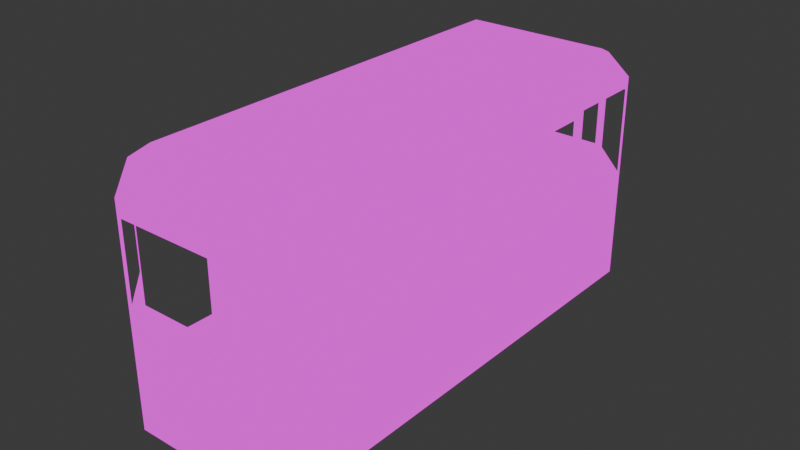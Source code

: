 # Source: tram_car.blend  (saved by Blender 4.2.66; exported with 4.5.12 LTS)
import bpy
from mathutils import Matrix  # noqa: F401  (used for matrix-valued properties, if any)

bpy.ops.wm.read_factory_settings(use_empty=True)
scene = bpy.context.scene
scene.name = 'Scene'

# ---- collections
col_collection = bpy.data.collections.new('Collection'); scene.collection.children.link(col_collection)

# ---- images (referenced by path relative to the original .blend; pixels are not part of the script)
import os
ASSET_DIR = os.environ.get("B2B_ASSET_DIR", "")  # directory of the original .blend (textures are referenced by path, not embedded)
HERE = os.path.dirname(os.path.abspath(__file__))  # packed textures are extracted next to this script under _unpacked/

def load_image(name, relpath, width, height, colorspace="sRGB"):
    """Load a texture the original file referenced (path relative to the .blend, or extracted next to this script)."""
    p = next((c for c in (os.path.join(HERE, relpath), os.path.join(ASSET_DIR, relpath)) if relpath and os.path.exists(c)), "")
    if p:
        img = bpy.data.images.load(p, check_existing=True)
        img.name = name
    else:  # same state as the original file: an image datablock whose file is absent (Cycles renders it pink)
        img = bpy.data.images.new(name, width, height)
        img.source = "FILE"
        img.filepath = "//" + (relpath or name)
    img.colorspace_settings.name = colorspace
    return img
img_trains_png = load_image('trains.png', 'trains.png', 1024, 1024, 'sRGB')

# ---- materials (node trees are filled in below, after node groups)
mat_tram = bpy.data.materials.new('tram')

# ---- material node trees
mat_tram.use_nodes = True; mat_tram.node_tree.nodes.clear()
_N = mat_tram.node_tree.nodes; _L = mat_tram.node_tree.links
n0 = _N.new('ShaderNodeOutputMaterial'); n0.name = 'Material Output'; n0.location = (300, 300)
n1 = _N.new('ShaderNodeEmission'); n1.name = 'Emission'; n1.location = (10, 300)
n2 = _N.new('ShaderNodeTexImage'); n2.name = 'Image Texture'; n2.location = (-280, 280)
n2.image = img_trains_png
n2.interpolation = 'Closest'
_L.new(n1.outputs[0], n0.inputs[0])
_L.new(n2.outputs[0], n1.inputs[0])
n0.is_active_output = True

# ---- world
world_world = bpy.data.worlds.new('World'); scene.world = world_world
world_world.use_nodes = True; world_world.node_tree.nodes.clear()
_N = world_world.node_tree.nodes; _L = world_world.node_tree.links
n0 = _N.new('ShaderNodeOutputWorld'); n0.name = 'World Output'; n0.location = (300, 300)
n1 = _N.new('ShaderNodeBackground'); n1.name = 'Background'; n1.location = (10, 300)
n1.inputs[0].default_value = (0.05088, 0.05088, 0.05088, 1.0)
_L.new(n1.outputs[0], n0.inputs[0])
n0.is_active_output = True
world_world.color = (0.05088, 0.05088, 0.05088)
world_world.sun_shadow_jitter_overblur = 0.0

# ---- meshes
me_cylinder_002 = bpy.data.meshes.new('Cylinder.002')
me_cylinder_002.from_pydata([(0.4931, -1.223, 0.862), (0.4931, -1.1, 0.6091), (0.3403, -1.312, 0.862), (0.2333, -1.25, 0.6091), (0.3403, -1.488, 0.862), (0.2333, -1.55, 0.6091), (0.4931, -1.577, 0.862), (0.4931, -1.7, 0.6091), (0.646, -1.488, 0.862), (0.753, -1.55, 0.6091), (0.646, -1.312, 0.862), (0.753, -1.25, 0.6091), (0.4931, -1.161, 0.7005), (0.4931, -1.1, 0.6685), (0.2333, -1.25, 0.6685), (0.2863, -1.281, 0.7005), (0.2333, -1.55, 0.6685), (0.2863, -1.519, 0.7005), (0.4931, -1.7, 0.6685), (0.4931, -1.639, 0.7005), (0.753, -1.55, 0.6685), (0.7, -1.519, 0.7005), (0.753, -1.25, 0.6685), (0.7, -1.281, 0.7005), (0.4931, -1.223, -0.862), (0.4931, -1.1, -0.6091), (0.3403, -1.312, -0.862), (0.2333, -1.25, -0.6091), (0.3403, -1.488, -0.862), (0.2333, -1.55, -0.6091), (0.4931, -1.577, -0.862), (0.4931, -1.7, -0.6091), (0.646, -1.488, -0.862), (0.753, -1.55, -0.6091), (0.646, -1.312, -0.862), (0.753, -1.25, -0.6091), (0.4931, -1.161, -0.7005), (0.4931, -1.1, -0.6685), (0.2333, -1.25, -0.6685), (0.2863, -1.281, -0.7005), (0.2333, -1.55, -0.6685), (0.2863, -1.519, -0.7005), (0.4931, -1.7, -0.6685), (0.4931, -1.639, -0.7005), (0.753, -1.55, -0.6685), (0.7, -1.519, -0.7005), (0.753, -1.25, -0.6685), (0.7, -1.281, -0.7005), (0.4931, -1.338, -0.6135), (0.4396, -1.369, -0.6135), (0.4396, -1.431, -0.6135), (0.4931, -1.462, -0.6135), (0.5467, -1.431, -0.6135), (0.5467, -1.369, -0.6135), (0.4931, -1.338, 0.6121), (0.4396, -1.369, 0.6121), (0.4396, -1.431, 0.6121), (0.4931, -1.462, 0.6121), (0.5467, -1.431, 0.6121), (0.5467, -1.369, 0.6121), (0.4931, 1.577, 0.862), (0.4931, 1.7, 0.6091), (0.3403, 1.488, 0.862), (0.2333, 1.55, 0.6091), (0.3403, 1.312, 0.862), (0.2333, 1.25, 0.6091), (0.4931, 1.223, 0.862), (0.4931, 1.1, 0.6091), (0.646, 1.312, 0.862), (0.753, 1.25, 0.6091), (0.646, 1.488, 0.862), (0.753, 1.55, 0.6091), (0.4931, 1.639, 0.7005), (0.4931, 1.7, 0.6685), (0.2333, 1.55, 0.6685), (0.2863, 1.519, 0.7005), (0.2333, 1.25, 0.6685), (0.2863, 1.281, 0.7005), (0.4931, 1.1, 0.6685), (0.4931, 1.161, 0.7005), (0.753, 1.25, 0.6685), (0.7, 1.281, 0.7005), (0.753, 1.55, 0.6685), (0.7, 1.519, 0.7005), (0.4931, 1.577, -0.862), (0.4931, 1.7, -0.6091), (0.3403, 1.488, -0.862), (0.2333, 1.55, -0.6091), (0.3403, 1.312, -0.862), (0.2333, 1.25, -0.6091), (0.4931, 1.223, -0.862), (0.4931, 1.1, -0.6091), (0.646, 1.312, -0.862), (0.753, 1.25, -0.6091), (0.646, 1.488, -0.862), (0.753, 1.55, -0.6091), (0.4931, 1.639, -0.7005), (0.4931, 1.7, -0.6685), (0.2333, 1.55, -0.6685), (0.2863, 1.519, -0.7005), (0.2333, 1.25, -0.6685), (0.2863, 1.281, -0.7005), (0.4931, 1.1, -0.6685), (0.4931, 1.161, -0.7005), (0.753, 1.25, -0.6685), (0.7, 1.281, -0.7005), (0.753, 1.55, -0.6685), (0.7, 1.519, -0.7005), (0.4931, 1.462, -0.6135), (0.4396, 1.431, -0.6135), (0.4396, 1.369, -0.6135), (0.4931, 1.338, -0.6135), (0.5467, 1.369, -0.6135), (0.5467, 1.431, -0.6135), (0.4931, 1.462, 0.6121), (0.4396, 1.431, 0.6121), (0.4396, 1.369, 0.6121), (0.4931, 1.338, 0.6121), (0.5467, 1.369, 0.6121), (0.5467, 1.431, 0.6121), (0.8, -2.0, 1.0), (0.8, -2.0, -1.0), (0.8, 2.0, 1.0), (0.8, 2.0, -1.0), (0.8, -2.5, 0.5), (0.8, -2.5, -0.5), (0.8, 2.5, 0.5), (0.8, 2.5, -0.5), (0.5, -2.0, 1.0), (0.5, -2.0, -1.0), (0.5, 2.0, 1.0), (0.5, 2.0, -1.0), (0.5, -2.5, 0.5), (0.5, -2.5, -0.5), (0.5, 2.5, 0.5), (0.5, 2.5, -0.5), (1.5, -2.0, 1.0), (1.5, -2.0, -1.0), (1.5, 2.0, 1.0), (1.5, 2.0, -1.0), (1.5, -2.5, 0.5), (1.5, -2.5, -0.5), (1.5, 2.5, 0.5), (1.5, 2.5, -0.5), (0.5, -1.25, -1.0), (1.5, -1.25, -1.0), (0.5, 1.25, -1.0), (1.5, 1.25, -1.0), (0.5, 1.25, 1.0), (1.5, 1.25, 1.0), (0.5, -1.25, 1.0), (1.5, -1.25, 1.0), (0.5, -2.0, 1.0), (0.5, -2.0, -1.0), (0.5, 2.0, 1.0), (0.5, 2.0, -1.0), (0.8, -2.0, 1.0), (0.8, -2.0, -1.0), (0.8, 2.0, 1.0), (0.8, 2.0, -1.0), (0.5, -1.25, -1.0), (0.8, -1.25, -1.0), (0.5, 1.25, -1.0), (0.8, 1.25, -1.0), (0.5, 1.25, 1.0), (0.8, 1.25, 1.0), (0.5, -1.25, 1.0), (0.8, -1.25, 1.0), (1.5, -2.0, 1.0), (1.5, -2.0, -1.0), (1.5, 2.0, 1.0), (1.5, 2.0, -1.0), (1.5, -2.5, 0.5), (1.5, -2.5, -0.5), (1.5, 2.5, 0.5), (1.5, 2.5, -0.5), (1.5, -1.25, -1.0), (1.5, 1.25, -1.0), (1.5, 1.25, 1.0), (1.5, -1.25, 1.0), (2.4, -2.0, 1.0), (2.4, -2.0, -1.0), (2.4, 2.0, 1.0), (2.4, 2.0, -1.0), (2.4, -2.5, 0.5), (2.4, -2.5, -0.5), (2.4, 2.5, 0.5), (2.4, 2.5, -0.5), (2.4, -1.25, -1.0), (2.4, 1.25, -1.0), (2.4, 1.25, 1.0), (2.4, -1.25, 1.0), (1.55, -1.25, 1.0), (1.55, 1.25, 1.0), (2.35, 1.25, 1.0), (2.35, -1.25, 1.0), (1.5, 1.1, 1.0), (2.4, 1.1, 1.0), (1.55, 1.1, 1.0), (2.35, 1.1, 1.0), (1.5, -1.1, 1.0), (2.4, -1.1, 1.0), (1.55, -1.1, 1.0), (2.35, -1.1, 1.0), (1.5, 0.1, 1.0), (1.5, -0.1, 1.0), (2.4, 0.1, 1.0), (2.4, -0.1, 1.0), (1.55, 0.1, 1.0), (1.55, -0.1, 1.0), (2.35, 0.1, 1.0), (2.35, -0.1, 1.0), (2.35, 1.25, -1.0), (1.55, 1.25, -1.0), (1.55, -1.25, -1.0), (2.35, -1.25, -1.0), (1.5, -1.1, -1.0), (1.5, -0.1, -1.0), (1.5, 0.1, -1.0), (1.5, 1.1, -1.0), (2.4, -1.1, -1.0), (2.4, -0.1, -1.0), (2.4, 0.1, -1.0), (2.4, 1.1, -1.0), (1.55, -1.1, -1.0), (1.55, -0.1, -1.0), (1.55, 0.1, -1.0), (1.55, 1.1, -1.0), (2.35, -1.1, -1.0), (2.35, -0.1, -1.0), (2.35, 0.1, -1.0), (2.35, 1.1, -1.0), (1.547, -2.5, 0.5), (1.547, -2.0, 1.0), (1.547, -2.5, -0.5), (1.547, -2.0, -1.0), (2.35, -2.0, 1.0), (2.35, -2.5, 0.5), (2.35, -2.5, -0.5), (2.35, -2.0, -1.0), (1.541, 2.0, 1.0), (1.541, 2.5, 0.5), (1.541, 2.5, -0.5), (1.541, 2.0, -1.0), (2.35, 2.5, 0.5), (2.35, 2.0, -1.0), (2.35, 2.0, 1.0), (2.35, 2.5, -0.5), (1.5, 2.049, -0.9513), (2.4, 2.049, -0.9513), (1.541, 2.049, -0.9513), (2.35, 2.049, -0.9513), (1.5, 2.459, -0.541), (2.4, 2.459, -0.541), (1.541, 2.459, -0.541), (2.35, 2.459, -0.541), (1.5, 2.5, -0.4416), (2.4, 2.5, -0.4416), (1.541, 2.5, -0.4416), (2.35, 2.5, -0.4416), (1.5, 2.045, 0.9545), (2.4, 2.045, 0.9545), (1.541, 2.045, 0.9545), (2.35, 2.045, 0.9545), (1.5, 2.459, 0.5413), (2.4, 2.459, 0.5413), (1.541, 2.459, 0.5413), (2.35, 2.459, 0.5413), (1.5, 2.5, 0.4389), (2.4, 2.5, 0.4389), (1.541, 2.5, 0.4389), (2.35, 2.5, 0.4389), (1.5, -2.045, 0.9545), (2.4, -2.045, 0.9545), (1.547, -2.045, 0.9545), (2.35, -2.045, 0.9545), (1.5, -2.456, 0.5443), (2.4, -2.456, 0.5443), (1.547, -2.456, 0.5443), (2.35, -2.456, 0.5443), (1.5, -2.5, 0.4545), (2.4, -2.5, 0.4545), (1.547, -2.5, 0.4545), (2.35, -2.5, 0.4545), (1.5, -2.5, -0.4442), (2.4, -2.5, -0.4442), (1.547, -2.5, -0.4442), (2.35, -2.5, -0.4442), (1.5, -2.045, -0.9545), (2.4, -2.045, -0.9545), (1.547, -2.045, -0.9545), (2.35, -2.045, -0.9545), (1.5, -2.45, -0.5502), (2.4, -2.45, -0.5502), (1.547, -2.45, -0.5502), (2.35, -2.45, -0.5502), (2.4, -2.0, 1.0), (2.4, -2.0, -1.0), (2.4, 2.0, 1.0), (2.4, 2.0, -1.0), (2.4, -2.5, 0.5), (2.4, -2.5, -0.5), (2.4, 2.5, 0.5), (2.4, 2.5, -0.5), (2.5, -2.0, -1.0), (2.5, -2.0, 1.0), (2.5, 2.0, -1.0), (2.5, 2.0, 1.0), (2.5, -2.5, 0.5), (2.5, -2.5, -0.5), (2.5, 2.5, 0.5), (2.5, 2.5, -0.5), (2.7, -2.0, -0.7), (2.7, -2.0, 0.7), (2.7, 2.0, -0.7), (2.7, 2.0, 0.7), (1.2, 1.15, 1.0), (1.2, -1.05, 1.0), (1.2, -1.05, -0.4), (1.2, 1.15, -0.4), (1.2, -1.05, -1.0), (1.2, 1.15, -1.0), (1.2, -1.05, 0.4), (1.2, 1.15, 0.4), (1.1, 1.15, 1.0), (1.1, -1.05, 1.0), (1.1, -1.05, -0.4), (1.1, 1.15, -0.4), (1.1, -1.05, -1.0), (1.1, 1.15, -1.0), (1.1, -1.05, 0.4), (1.1, 1.15, 0.4), (1.1, 1.05, 1.0), (1.1, -0.95, 1.0), (1.1, -0.95, -0.5), (1.1, 1.05, -0.5), (1.1, -0.95, -1.0), (1.1, 1.05, -1.0), (1.1, -0.95, 0.5), (1.1, 1.05, 0.5), (0.8, 1.05, 1.0), (0.8, -0.95, 1.0), (0.8, -0.95, -0.5), (0.8, 1.05, -0.5), (0.8, -0.95, -1.0), (0.8, 1.05, -1.0), (0.8, -0.95, 0.5), (0.8, 1.05, 0.5), (1.2, -2.0, 1.0), (1.2, -2.0, -1.0), (1.2, -2.5, 0.5), (1.2, -2.5, -0.5), (1.2, 2.0, 1.0), (1.2, 2.0, -1.0), (1.2, 2.5, 0.5), (1.2, 2.5, -0.5), (1.1, -2.0, 1.0), (1.1, -2.0, -1.0), (1.1, 2.0, 1.0), (1.1, 2.0, -1.0), (1.1, -2.1, 0.8922), (1.1, -2.1, -0.8922), (1.1, 2.1, 0.8922), (1.1, 2.1, -0.8922), (0.8, -2.1, 0.8922), (0.8, -2.1, -0.8922), (0.8, 2.1, 0.8922), (0.8, 2.1, -0.8922)], [], [(13, 1, 3, 14), (14, 3, 5, 16), (16, 5, 7, 18), (18, 7, 9, 20), (5, 3, 1), (20, 9, 11, 22), (22, 11, 1, 13), (10, 0, 2), (10, 23, 12, 0), (23, 22, 13, 12), (8, 21, 23, 10), (21, 20, 22, 23), (6, 19, 21, 8), (19, 18, 20, 21), (4, 17, 19, 6), (17, 16, 18, 19), (2, 15, 17, 4), (15, 14, 16, 17), (0, 12, 15, 2), (12, 13, 14, 15), (2, 4, 6), (2, 6, 8, 10), (1, 11, 9), (7, 5, 1, 9), (37, 38, 27, 25), (38, 40, 29, 27), (40, 42, 31, 29), (42, 44, 33, 31), (29, 25, 27), (44, 46, 35, 33), (46, 37, 25, 35), (34, 26, 24), (34, 24, 36, 47), (47, 36, 37, 46), (32, 34, 47, 45), (45, 47, 46, 44), (30, 32, 45, 43), (43, 45, 44, 42), (28, 30, 43, 41), (41, 43, 42, 40), (26, 28, 41, 39), (39, 41, 40, 38), (24, 26, 39, 36), (36, 39, 38, 37), (26, 30, 28), (26, 34, 32, 30), (25, 33, 35), (31, 33, 25, 29), (54, 48, 49, 55), (55, 49, 50, 56), (56, 50, 51, 57), (57, 51, 52, 58), (58, 52, 53, 59), (59, 53, 48, 54), (73, 61, 63, 74), (74, 63, 65, 76), (76, 65, 67, 78), (78, 67, 69, 80), (65, 63, 61), (80, 69, 71, 82), (82, 71, 61, 73), (70, 60, 62), (70, 83, 72, 60), (83, 82, 73, 72), (68, 81, 83, 70), (81, 80, 82, 83), (66, 79, 81, 68), (79, 78, 80, 81), (64, 77, 79, 66), (77, 76, 78, 79), (62, 75, 77, 64), (75, 74, 76, 77), (60, 72, 75, 62), (72, 73, 74, 75), (62, 64, 66), (62, 66, 68, 70), (61, 71, 69), (67, 65, 61, 69), (97, 98, 87, 85), (98, 100, 89, 87), (100, 102, 91, 89), (102, 104, 93, 91), (89, 85, 87), (104, 106, 95, 93), (106, 97, 85, 95), (94, 86, 84), (94, 84, 96, 107), (107, 96, 97, 106), (92, 94, 107, 105), (105, 107, 106, 104), (90, 92, 105, 103), (103, 105, 104, 102), (88, 90, 103, 101), (101, 103, 102, 100), (86, 88, 101, 99), (99, 101, 100, 98), (84, 86, 99, 96), (96, 99, 98, 97), (86, 90, 88), (86, 94, 92, 90), (85, 93, 95), (91, 93, 85, 89), (114, 108, 109, 115), (115, 109, 110, 116), (116, 110, 111, 117), (117, 111, 112, 118), (118, 112, 113, 119), (119, 113, 108, 114), (120, 121, 123, 122), (121, 120, 124, 125), (122, 123, 127, 126), (130, 138, 142, 134), (132, 140, 136, 128), (133, 141, 140, 132), (135, 143, 139, 131), (134, 142, 143, 135), (129, 137, 141, 133), (146, 147, 145, 144), (150, 151, 149, 148), (160, 161, 157, 153), (164, 165, 158, 154), (155, 159, 163, 162), (152, 156, 167, 166), (267, 265, 186, 244), (275, 273, 180, 236), (283, 281, 184, 237), (199, 197, 190, 194), (228, 220, 188, 215), (251, 249, 183, 245), (259, 257, 187, 247), (295, 293, 185, 238), (196, 198, 193, 178), (198, 199, 194, 193), (204, 208, 198, 196), (210, 206, 197, 199), (195, 191, 201, 203), (179, 192, 202, 200), (192, 195, 203, 202), (203, 201, 207, 211), (211, 207, 206, 210), (200, 202, 209, 205), (205, 209, 208, 204), (209, 211, 210, 208), (216, 224, 214, 176), (224, 228, 215, 214), (213, 212, 231, 227), (226, 230, 229, 225), (177, 213, 227, 219), (219, 227, 226, 218), (218, 226, 225, 217), (217, 225, 224, 216), (212, 189, 223, 231), (231, 223, 222, 230), (230, 222, 221, 229), (229, 221, 220, 228), (292, 294, 234, 173), (280, 282, 232, 172), (272, 274, 233, 168), (294, 295, 238, 234), (282, 283, 237, 232), (274, 275, 236, 233), (256, 258, 242, 175), (248, 250, 243, 171), (264, 266, 241, 174), (258, 259, 247, 242), (250, 251, 245, 243), (266, 267, 244, 241), (252, 254, 250, 248), (255, 253, 249, 251), (247, 187, 253, 255), (175, 242, 254, 252), (242, 247, 255, 254), (268, 270, 258, 256), (271, 269, 257, 259), (240, 246, 263, 262), (170, 240, 262, 260), (246, 182, 261, 263), (260, 262, 266, 264), (263, 261, 265, 267), (244, 186, 269, 271), (174, 241, 270, 268), (241, 244, 271, 270), (276, 278, 274, 272), (279, 277, 273, 275), (237, 184, 277, 279), (172, 232, 278, 276), (232, 237, 279, 278), (284, 286, 282, 280), (287, 285, 281, 283), (238, 185, 285, 287), (173, 234, 286, 284), (234, 238, 287, 286), (235, 239, 291, 290), (169, 235, 290, 288), (239, 181, 289, 291), (288, 290, 294, 292), (291, 289, 293, 295), (297, 304, 309, 301), (298, 307, 310, 302), (300, 308, 305, 296), (301, 309, 308, 300), (299, 306, 304, 297), (296, 305, 307, 298), (303, 311, 306, 299), (302, 310, 311, 303), (311, 314, 306), (304, 312, 309), (310, 315, 314, 311), (306, 314, 312, 304), (307, 315, 310), (308, 313, 305), (305, 313, 315, 307), (309, 312, 313, 308), (312, 314, 315, 313), (317, 322, 323, 316), (318, 320, 321, 319), (321, 329, 327, 319), (317, 325, 330, 322), (323, 331, 324, 316), (318, 326, 328, 320), (319, 327, 326, 318), (322, 330, 331, 323), (335, 343, 342, 334), (333, 341, 346, 338), (339, 347, 340, 332), (334, 342, 344, 336), (338, 346, 347, 339), (337, 345, 343, 335), (349, 348, 350, 351), (352, 353, 355, 354), (353, 352, 358, 359), (348, 349, 357, 356), (363, 362, 366, 367), (360, 361, 365, 364)])
_uv = me_cylinder_002.uv_layers.new(name='UVMap')
_uv.uv.foreach_set('vector', [0.4223, 0.9531, 0.4223, 0.9531, 0.4223, 0.9531, 0.4223, 0.9531, 0.4223, 0.9531, 0.4223, 0.9531, 0.4223, 0.9531, 0.4223, 0.9531, 0.4223, 0.9531, 0.4223, 0.9531, 0.4223, 0.9531, 0.4223, 0.9531, 0.4223, 0.9531, 0.4223, 0.9531, 0.4223, 0.9531, 0.4223, 0.9531, 0.4188, 0.9542, 0.4188, 0.9542, 0.4188, 0.9542, 0.4223, 0.9531, 0.4223, 0.9531, 0.4223, 0.9531, 0.4223, 0.9531, 0.4223, 0.9531, 0.4223, 0.9531, 0.4223, 0.9531, 0.4223, 0.9531, 0.4188, 0.9542, 0.4188, 0.9542, 0.4188, 0.9542, 0.4215, 0.9221, 0.4215, 0.9221, 0.4215, 0.9221, 0.4215, 0.9221, 0.4212, 0.9212, 0.4212, 0.9212, 0.4212, 0.9212, 0.4212, 0.9212, 0.4215, 0.9221, 0.4215, 0.9221, 0.4215, 0.9221, 0.4215, 0.9221, 0.4212, 0.9212, 0.4212, 0.9212, 0.4212, 0.9212, 0.4212, 0.9212, 0.4215, 0.9221, 0.4215, 0.9221, 0.4215, 0.9221, 0.4215, 0.9221, 0.4212, 0.9212, 0.4212, 0.9212, 0.4212, 0.9212, 0.4212, 0.9212, 0.4215, 0.9221, 0.4215, 0.9221, 0.4215, 0.9221, 0.4215, 0.9221, 0.4212, 0.9212, 0.4212, 0.9212, 0.4212, 0.9212, 0.4212, 0.9212, 0.4215, 0.9221, 0.4215, 0.9221, 0.4215, 0.9221, 0.4215, 0.9221, 0.4212, 0.9212, 0.4212, 0.9212, 0.4212, 0.9212, 0.4212, 0.9212, 0.4215, 0.9221, 0.4215, 0.9221, 0.4215, 0.9221, 0.4215, 0.9221, 0.4212, 0.9212, 0.4212, 0.9212, 0.4212, 0.9212, 0.4212, 0.9212, 0.4188, 0.9542, 0.4188, 0.9542, 0.4188, 0.9542, 0.4188, 0.9542, 0.4188, 0.9542, 0.4188, 0.9542, 0.4188, 0.9542, 0.4188, 0.9542, 0.4188, 0.9542, 0.4188, 0.9542, 0.4188, 0.9542, 0.4188, 0.9542, 0.4188, 0.9542, 0.4188, 0.9542, 0.4223, 0.9531, 0.4223, 0.9531, 0.4223, 0.9531, 0.4223, 0.9531, 0.4223, 0.9531, 0.4223, 0.9531, 0.4223, 0.9531, 0.4223, 0.9531, 0.4223, 0.9531, 0.4223, 0.9531, 0.4223, 0.9531, 0.4223, 0.9531, 0.4223, 0.9531, 0.4223, 0.9531, 0.4223, 0.9531, 0.4223, 0.9531, 0.4188, 0.9542, 0.4188, 0.9542, 0.4188, 0.9542, 0.4223, 0.9531, 0.4223, 0.9531, 0.4223, 0.9531, 0.4223, 0.9531, 0.4223, 0.9531, 0.4223, 0.9531, 0.4223, 0.9531, 0.4223, 0.9531, 0.4188, 0.9542, 0.4188, 0.9542, 0.4188, 0.9542, 0.4215, 0.9221, 0.4215, 0.9221, 0.4215, 0.9221, 0.4215, 0.9221, 0.4212, 0.9212, 0.4212, 0.9212, 0.4212, 0.9212, 0.4212, 0.9212, 0.4215, 0.9221, 0.4215, 0.9221, 0.4215, 0.9221, 0.4215, 0.9221, 0.4212, 0.9212, 0.4212, 0.9212, 0.4212, 0.9212, 0.4212, 0.9212, 0.4215, 0.9221, 0.4215, 0.9221, 0.4215, 0.9221, 0.4215, 0.9221, 0.4212, 0.9212, 0.4212, 0.9212, 0.4212, 0.9212, 0.4212, 0.9212, 0.4215, 0.9221, 0.4215, 0.9221, 0.4215, 0.9221, 0.4215, 0.9221, 0.4212, 0.9212, 0.4212, 0.9212, 0.4212, 0.9212, 0.4212, 0.9212, 0.4215, 0.9221, 0.4215, 0.9221, 0.4215, 0.9221, 0.4215, 0.9221, 0.4212, 0.9212, 0.4212, 0.9212, 0.4212, 0.9212, 0.4212, 0.9212, 0.4215, 0.9221, 0.4215, 0.9221, 0.4215, 0.9221, 0.4215, 0.9221, 0.4212, 0.9212, 0.4212, 0.9212, 0.4212, 0.9212, 0.4212, 0.9212, 0.4188, 0.9542, 0.4188, 0.9542, 0.4188, 0.9542, 0.4188, 0.9542, 0.4188, 0.9542, 0.4188, 0.9542, 0.4188, 0.9542, 0.4188, 0.9542, 0.4188, 0.9542, 0.4188, 0.9542, 0.4188, 0.9542, 0.4188, 0.9542, 0.4188, 0.9542, 0.4188, 0.9542, 0.4219, 0.9229, 0.4219, 0.9229, 0.4219, 0.9229, 0.4219, 0.9229, 0.4219, 0.9229, 0.4219, 0.9229, 0.4219, 0.9229, 0.4219, 0.9229, 0.4219, 0.9229, 0.4219, 0.9229, 0.4219, 0.9229, 0.4219, 0.9229, 0.4219, 0.9229, 0.4219, 0.9229, 0.4219, 0.9229, 0.4219, 0.9229, 0.4219, 0.9229, 0.4219, 0.9229, 0.4219, 0.9229, 0.4219, 0.9229, 0.4219, 0.9229, 0.4219, 0.9229, 0.4219, 0.9229, 0.4219, 0.9229, 0.4223, 0.9531, 0.4223, 0.9531, 0.4223, 0.9531, 0.4223, 0.9531, 0.4223, 0.9531, 0.4223, 0.9531, 0.4223, 0.9531, 0.4223, 0.9531, 0.4223, 0.9531, 0.4223, 0.9531, 0.4223, 0.9531, 0.4223, 0.9531, 0.4223, 0.9531, 0.4223, 0.9531, 0.4223, 0.9531, 0.4223, 0.9531, 0.4188, 0.9542, 0.4188, 0.9542, 0.4188, 0.9542, 0.4223, 0.9531, 0.4223, 0.9531, 0.4223, 0.9531, 0.4223, 0.9531, 0.4223, 0.9531, 0.4223, 0.9531, 0.4223, 0.9531, 0.4223, 0.9531, 0.4188, 0.9542, 0.4188, 0.9542, 0.4188, 0.9542, 0.4215, 0.9221, 0.4215, 0.9221, 0.4215, 0.9221, 0.4215, 0.9221, 0.4212, 0.9212, 0.4212, 0.9212, 0.4212, 0.9212, 0.4212, 0.9212, 0.4215, 0.9221, 0.4215, 0.9221, 0.4215, 0.9221, 0.4215, 0.9221, 0.4212, 0.9212, 0.4212, 0.9212, 0.4212, 0.9212, 0.4212, 0.9212, 0.4215, 0.9221, 0.4215, 0.9221, 0.4215, 0.9221, 0.4215, 0.9221, 0.4212, 0.9212, 0.4212, 0.9212, 0.4212, 0.9212, 0.4212, 0.9212, 0.4215, 0.9221, 0.4215, 0.9221, 0.4215, 0.9221, 0.4215, 0.9221, 0.4212, 0.9212, 0.4212, 0.9212, 0.4212, 0.9212, 0.4212, 0.9212, 0.4215, 0.9221, 0.4215, 0.9221, 0.4215, 0.9221, 0.4215, 0.9221, 0.4212, 0.9212, 0.4212, 0.9212, 0.4212, 0.9212, 0.4212, 0.9212, 0.4215, 0.9221, 0.4215, 0.9221, 0.4215, 0.9221, 0.4215, 0.9221, 0.4212, 0.9212, 0.4212, 0.9212, 0.4212, 0.9212, 0.4212, 0.9212, 0.4188, 0.9542, 0.4188, 0.9542, 0.4188, 0.9542, 0.4188, 0.9542, 0.4188, 0.9542, 0.4188, 0.9542, 0.4188, 0.9542, 0.4188, 0.9542, 0.4188, 0.9542, 0.4188, 0.9542, 0.4188, 0.9542, 0.4188, 0.9542, 0.4188, 0.9542, 0.4188, 0.9542, 0.4223, 0.9531, 0.4223, 0.9531, 0.4223, 0.9531, 0.4223, 0.9531, 0.4223, 0.9531, 0.4223, 0.9531, 0.4223, 0.9531, 0.4223, 0.9531, 0.4223, 0.9531, 0.4223, 0.9531, 0.4223, 0.9531, 0.4223, 0.9531, 0.4223, 0.9531, 0.4223, 0.9531, 0.4223, 0.9531, 0.4223, 0.9531, 0.4188, 0.9542, 0.4188, 0.9542, 0.4188, 0.9542, 0.4223, 0.9531, 0.4223, 0.9531, 0.4223, 0.9531, 0.4223, 0.9531, 0.4223, 0.9531, 0.4223, 0.9531, 0.4223, 0.9531, 0.4223, 0.9531, 0.4188, 0.9542, 0.4188, 0.9542, 0.4188, 0.9542, 0.4215, 0.9221, 0.4215, 0.9221, 0.4215, 0.9221, 0.4215, 0.9221, 0.4212, 0.9212, 0.4212, 0.9212, 0.4212, 0.9212, 0.4212, 0.9212, 0.4215, 0.9221, 0.4215, 0.9221, 0.4215, 0.9221, 0.4215, 0.9221, 0.4212, 0.9212, 0.4212, 0.9212, 0.4212, 0.9212, 0.4212, 0.9212, 0.4215, 0.9221, 0.4215, 0.9221, 0.4215, 0.9221, 0.4215, 0.9221, 0.4212, 0.9212, 0.4212, 0.9212, 0.4212, 0.9212, 0.4212, 0.9212, 0.4215, 0.9221, 0.4215, 0.9221, 0.4215, 0.9221, 0.4215, 0.9221, 0.4212, 0.9212, 0.4212, 0.9212, 0.4212, 0.9212, 0.4212, 0.9212, 0.4215, 0.9221, 0.4215, 0.9221, 0.4215, 0.9221, 0.4215, 0.9221, 0.4212, 0.9212, 0.4212, 0.9212, 0.4212, 0.9212, 0.4212, 0.9212, 0.4215, 0.9221, 0.4215, 0.9221, 0.4215, 0.9221, 0.4215, 0.9221, 0.4212, 0.9212, 0.4212, 0.9212, 0.4212, 0.9212, 0.4212, 0.9212, 0.4188, 0.9542, 0.4188, 0.9542, 0.4188, 0.9542, 0.4188, 0.9542, 0.4188, 0.9542, 0.4188, 0.9542, 0.4188, 0.9542, 0.4188, 0.9542, 0.4188, 0.9542, 0.4188, 0.9542, 0.4188, 0.9542, 0.4188, 0.9542, 0.4188, 0.9542, 0.4188, 0.9542, 0.4219, 0.9229, 0.4219, 0.9229, 0.4219, 0.9229, 0.4219, 0.9229, 0.4219, 0.9229, 0.4219, 0.9229, 0.4219, 0.9229, 0.4219, 0.9229, 0.4219, 0.9229, 0.4219, 0.9229, 0.4219, 0.9229, 0.4219, 0.9229, 0.4219, 0.9229, 0.4219, 0.9229, 0.4219, 0.9229, 0.4219, 0.9229, 0.4219, 0.9229, 0.4219, 0.9229, 0.4219, 0.9229, 0.4219, 0.9229, 0.4219, 0.9229, 0.4219, 0.9229, 0.4219, 0.9229, 0.4219, 0.9229, 0.5176, 0.9209, 0.5176, 0.9209, 0.5176, 0.9209, 0.5176, 0.9209, 0.5176, 0.9209, 0.5176, 0.9209, 0.5176, 0.9209, 0.5176, 0.9209, 0.5176, 0.9209, 0.5176, 0.9209, 0.5176, 0.9209, 0.5176, 0.9209, 0.6406, 0.9375, 0.6406, 0.9688, 0.6191, 0.9688, 0.6191, 0.9375, 0.584, 0.9375, 0.584, 0.9688, 0.5625, 0.9688, 0.5625, 0.9375, 0.6172, 0.9375, 0.6172, 0.9688, 0.5859, 0.9688, 0.5859, 0.9375, 0.584, 0.9375, 0.584, 0.9688, 0.5625, 0.9688, 0.5625, 0.9375, 0.6172, 0.9375, 0.6172, 0.9688, 0.5859, 0.9688, 0.5859, 0.9375, 0.6406, 0.9375, 0.6406, 0.9688, 0.6191, 0.9688, 0.6191, 0.9375, 0.6406, 0.9375, 0.6406, 0.9688, 0.5625, 0.9688, 0.5625, 0.9375, 0.6406, 0.9375, 0.6406, 0.9688, 0.5625, 0.9688, 0.5625, 0.9375, 0.5195, 0.8887, 0.5195, 0.8887, 0.5195, 0.8887, 0.5195, 0.8887, 0.5195, 0.8887, 0.5195, 0.8887, 0.5195, 0.8887, 0.5195, 0.8887, 0.5195, 0.8887, 0.5195, 0.8887, 0.5195, 0.8887, 0.5195, 0.8887, 0.5195, 0.8887, 0.5195, 0.8887, 0.5195, 0.8887, 0.5195, 0.8887, 0.5156, 0.9531, 0.5156, 0.9531, 0.5156, 0.9531, 0.5156, 0.9531, 0.5156, 0.9531, 0.5156, 0.9531, 0.5156, 0.9531, 0.5156, 0.9531, 0.5156, 0.9531, 0.5156, 0.9531, 0.5156, 0.9531, 0.5156, 0.9531, 0.5156, 0.9531, 0.5156, 0.9531, 0.5156, 0.9531, 0.5156, 0.9531, 0.5156, 0.9531, 0.5156, 0.9531, 0.5156, 0.9531, 0.5156, 0.9531, 0.5156, 0.9531, 0.5156, 0.9531, 0.5156, 0.9531, 0.5156, 0.9531, 0.5156, 0.9531, 0.5156, 0.9531, 0.5156, 0.9531, 0.5156, 0.9531, 0.5156, 0.9531, 0.5156, 0.9531, 0.5156, 0.9531, 0.5156, 0.9531, 0.5156, 0.9531, 0.5156, 0.9531, 0.5156, 0.9531, 0.5156, 0.9531, 0.5156, 0.9531, 0.5156, 0.9531, 0.5156, 0.9531, 0.5156, 0.9531, 0.5156, 0.9531, 0.5156, 0.9531, 0.5156, 0.9531, 0.5156, 0.9531, 0.5156, 0.9531, 0.5156, 0.9531, 0.5156, 0.9531, 0.5156, 0.9531, 0.5156, 0.9531, 0.5156, 0.9531, 0.5156, 0.9531, 0.5156, 0.9531, 0.5156, 0.9531, 0.5156, 0.9531, 0.5156, 0.9531, 0.5156, 0.9531, 0.5156, 0.9531, 0.5156, 0.9531, 0.5156, 0.9531, 0.5156, 0.9531, 0.5156, 0.9531, 0.5156, 0.9531, 0.5156, 0.9531, 0.5156, 0.9531, 0.5156, 0.9531, 0.5156, 0.9531, 0.5156, 0.9531, 0.5156, 0.9531, 0.5156, 0.9531, 0.5156, 0.9531, 0.5156, 0.9531, 0.5156, 0.9531, 0.5156, 0.9531, 0.5156, 0.9531, 0.5156, 0.9531, 0.5156, 0.9531, 0.5156, 0.9531, 0.5156, 0.9531, 0.5156, 0.9531, 0.5156, 0.9531, 0.5156, 0.9531, 0.5156, 0.9531, 0.5156, 0.9531, 0.5156, 0.9531, 0.5156, 0.9531, 0.5156, 0.9531, 0.5156, 0.9531, 0.5156, 0.9531, 0.5156, 0.9531, 0.5156, 0.9531, 0.5156, 0.9531, 0.5156, 0.9531, 0.5156, 0.9531, 0.5156, 0.9531, 0.5156, 0.9531, 0.5156, 0.9531, 0.5156, 0.9531, 0.5156, 0.9531, 0.5156, 0.9531, 0.5156, 0.9531, 0.5156, 0.9531, 0.5156, 0.9531, 0.5156, 0.9531, 0.5156, 0.9531, 0.5156, 0.9531, 0.5156, 0.9531, 0.5156, 0.9531, 0.5156, 0.9531, 0.5156, 0.9531, 0.5156, 0.9531, 0.5156, 0.9531, 0.5156, 0.9531, 0.5156, 0.9531, 0.5156, 0.9531, 0.5156, 0.9531, 0.5156, 0.9531, 0.5156, 0.9531, 0.5156, 0.9531, 0.5156, 0.9531, 0.5156, 0.9531, 0.5156, 0.9531, 0.5156, 0.9531, 0.5156, 0.9531, 0.5156, 0.9531, 0.5156, 0.9531, 0.5156, 0.9531, 0.5156, 0.9531, 0.5156, 0.9531, 0.5156, 0.9531, 0.5156, 0.9531, 0.5156, 0.9531, 0.5156, 0.9531, 0.5156, 0.9531, 0.5156, 0.9531, 0.5156, 0.9531, 0.5156, 0.9531, 0.5156, 0.9531, 0.5156, 0.9531, 0.5156, 0.9531, 0.5156, 0.9531, 0.5156, 0.9531, 0.5156, 0.9531, 0.5156, 0.9531, 0.5156, 0.9531, 0.5156, 0.9531, 0.5156, 0.9531, 0.5156, 0.9531, 0.5156, 0.9531, 0.5156, 0.9531, 0.5156, 0.9531, 0.5156, 0.9531, 0.5156, 0.9531, 0.5156, 0.9531, 0.5156, 0.9531, 0.5156, 0.9531, 0.5156, 0.9531, 0.5156, 0.9531, 0.5156, 0.9531, 0.5156, 0.9531, 0.5156, 0.9531, 0.5156, 0.9531, 0.5156, 0.9531, 0.5156, 0.9531, 0.5156, 0.9531, 0.5156, 0.9531, 0.5156, 0.9531, 0.5156, 0.9531, 0.5156, 0.9531, 0.5156, 0.9531, 0.5156, 0.9531, 0.5156, 0.9531, 0.5156, 0.9531, 0.5156, 0.9531, 0.5156, 0.9531, 0.5156, 0.9531, 0.5156, 0.9531, 0.5156, 0.9531, 0.5156, 0.9531, 0.5156, 0.9531, 0.5156, 0.9531, 0.5156, 0.9531, 0.5156, 0.9531, 0.5156, 0.9531, 0.5156, 0.9531, 0.5156, 0.9531, 0.5156, 0.9531, 0.5156, 0.9531, 0.5156, 0.9531, 0.5156, 0.9531, 0.5156, 0.9531, 0.5156, 0.9531, 0.5156, 0.9531, 0.5156, 0.9531, 0.5156, 0.9531, 0.5156, 0.9531, 0.5156, 0.9531, 0.5156, 0.9531, 0.5156, 0.9531, 0.5156, 0.9531, 0.5156, 0.9531, 0.5156, 0.9531, 0.5156, 0.9531, 0.5156, 0.9531, 0.5156, 0.9531, 0.5156, 0.9531, 0.5156, 0.9531, 0.5156, 0.9531, 0.5156, 0.9531, 0.5156, 0.9531, 0.5156, 0.9531, 0.5156, 0.9531, 0.5156, 0.9531, 0.5156, 0.9531, 0.5156, 0.9531, 0.5156, 0.9531, 0.5156, 0.9531, 0.5156, 0.9531, 0.5156, 0.9531, 0.5156, 0.9531, 0.5156, 0.9531, 0.5156, 0.9531, 0.5156, 0.9531, 0.5156, 0.9531, 0.5156, 0.9531, 0.5156, 0.9531, 0.5156, 0.9531, 0.5156, 0.9531, 0.5156, 0.9531, 0.5156, 0.9531, 0.5156, 0.9531, 0.5156, 0.9531, 0.5156, 0.9531, 0.5156, 0.9531, 0.5156, 0.9531, 0.5156, 0.9531, 0.5156, 0.9531, 0.5156, 0.9531, 0.5156, 0.9531, 0.5156, 0.9531, 0.5156, 0.9531, 0.5156, 0.9531, 0.5156, 0.9531, 0.5156, 0.9531, 0.5156, 0.9531, 0.5156, 0.9531, 0.5156, 0.9531, 0.5156, 0.9531, 0.5156, 0.9531, 0.5156, 0.9531, 0.5156, 0.9531, 0.5156, 0.9531, 0.5156, 0.9531, 0.5156, 0.9531, 0.5156, 0.9531, 0.5156, 0.9531, 0.5156, 0.9531, 0.5156, 0.9531, 0.5156, 0.9531, 0.5156, 0.9531, 0.5156, 0.9531, 0.5156, 0.9531, 0.5156, 0.9531, 0.5156, 0.9531, 0.5156, 0.9531, 0.5156, 0.9531, 0.5156, 0.9531, 0.5156, 0.9531, 0.5156, 0.9531, 0.5156, 0.9531, 0.5156, 0.9531, 0.5156, 0.9531, 0.5156, 0.9531, 0.5156, 0.9531, 0.5156, 0.9531, 0.5156, 0.9531, 0.5156, 0.9531, 0.5156, 0.9531, 0.5156, 0.9531, 0.5156, 0.9531, 0.5156, 0.9531, 0.5156, 0.9531, 0.5156, 0.9531, 0.5156, 0.9531, 0.5156, 0.9531, 0.5156, 0.9531, 0.5156, 0.9531, 0.5156, 0.9531, 0.5156, 0.9531, 0.5156, 0.9531, 0.5156, 0.9531, 0.5156, 0.9531, 0.5156, 0.9531, 0.5156, 0.9531, 0.5156, 0.9531, 0.5156, 0.9531, 0.5156, 0.9531, 0.5156, 0.8931, 0.5156, 0.8931, 0.5156, 0.8931, 0.5156, 0.8931, 0.5156, 0.8931, 0.5156, 0.8931, 0.5156, 0.8931, 0.5156, 0.8931, 0.5156, 0.8931, 0.5156, 0.8931, 0.5156, 0.8931, 0.5156, 0.8931, 0.5156, 0.8931, 0.5156, 0.8931, 0.5156, 0.8931, 0.5156, 0.8931, 0.5156, 0.8931, 0.5156, 0.8931, 0.5156, 0.8931, 0.5156, 0.8931, 0.5156, 0.8931, 0.5156, 0.8931, 0.5156, 0.8931, 0.5156, 0.8931, 0.5156, 0.8931, 0.5156, 0.8931, 0.5156, 0.8931, 0.5156, 0.8931, 0.5156, 0.8931, 0.5156, 0.8931, 0.5156, 0.8931, 0.5156, 0.8931, 0.5479, 0.8901, 0.5479, 0.8901, 0.5479, 0.8901, 0.5479, 0.8901, 0.5479, 0.8901, 0.5479, 0.8901, 0.5479, 0.8901, 0.5479, 0.8901, 0.5479, 0.8901, 0.5479, 0.8901, 0.5479, 0.8901, 0.5479, 0.8901, 0.5479, 0.8901, 0.5479, 0.8901, 0.5479, 0.8901, 0.5479, 0.8901, 0.5479, 0.8901, 0.5479, 0.8901, 0.5479, 0.8901, 0.5479, 0.8901, 0.5479, 0.8901, 0.5479, 0.8901, 0.5479, 0.8901, 0.5479, 0.8901, 0.5479, 0.8901, 0.5479, 0.8901, 0.5479, 0.8901, 0.5479, 0.8901, 0.5479, 0.8901, 0.5479, 0.8901, 0.5479, 0.8901, 0.5479, 0.8901, 0.5815, 0.895, 0.5815, 0.895, 0.5815, 0.895, 0.5815, 0.895, 0.5815, 0.895, 0.5815, 0.895, 0.5815, 0.895, 0.5815, 0.895, 0.5815, 0.895, 0.5815, 0.895, 0.5815, 0.895, 0.5815, 0.895, 0.5815, 0.895, 0.5815, 0.895, 0.5815, 0.895, 0.5815, 0.895, 0.5815, 0.895, 0.5815, 0.895, 0.5815, 0.895, 0.5815, 0.895, 0.5815, 0.895, 0.5815, 0.895, 0.5815, 0.895, 0.5815, 0.895, 0.5815, 0.895, 0.5815, 0.895, 0.5815, 0.895, 0.5815, 0.895, 0.5815, 0.895, 0.5815, 0.895, 0.5815, 0.895, 0.5815, 0.895, 0.52, 0.9199, 0.52, 0.9199, 0.52, 0.9199, 0.52, 0.9199, 0.52, 0.9199, 0.52, 0.9199, 0.52, 0.9199, 0.52, 0.9199, 0.52, 0.9199, 0.52, 0.9199, 0.52, 0.9199, 0.52, 0.9199, 0.52, 0.9199, 0.52, 0.9199, 0.52, 0.9199, 0.52, 0.9199, 0.52, 0.9199, 0.52, 0.9199, 0.52, 0.9199, 0.52, 0.9199, 0.52, 0.9199, 0.52, 0.9199, 0.52, 0.9199, 0.52, 0.9199, 0.5781, 0.8926, 0.5781, 0.8926, 0.5781, 0.8926, 0.5781, 0.8926, 0.5781, 0.8926, 0.5781, 0.8926, 0.5781, 0.8926, 0.5781, 0.8926, 0.5781, 0.8926, 0.5781, 0.8926, 0.5781, 0.8926, 0.5781, 0.8926, 0.5781, 0.8926, 0.5781, 0.8926, 0.5781, 0.8926, 0.5781, 0.8926, 0.5156, 0.9224, 0.5156, 0.9224, 0.5156, 0.9224, 0.5156, 0.9224, 0.5156, 0.9224, 0.5156, 0.9224, 0.5156, 0.9224, 0.5156, 0.9224])
_ca = me_cylinder_002.color_attributes.new('Attribute', 'BYTE_COLOR', 'CORNER')
_ca.data.foreach_set('color', [1.0, 1.0, 1.0, 1.0, 1.0, 1.0, 1.0, 1.0, 1.0, 1.0, 1.0, 1.0, 1.0, 1.0, 1.0, 1.0, 1.0, 1.0, 1.0, 1.0, 1.0, 1.0, 1.0, 1.0, 1.0, 1.0, 1.0, 1.0, 1.0, 1.0, 1.0, 1.0, 1.0, 1.0, 1.0, 1.0, 1.0, 1.0, 1.0, 1.0, 1.0, 1.0, 1.0, 1.0, 1.0, 1.0, 1.0, 1.0, 1.0, 1.0, 1.0, 1.0, 1.0, 1.0, 1.0, 1.0, 1.0, 1.0, 1.0, 1.0, 1.0, 1.0, 1.0, 1.0, 1.0, 1.0, 1.0, 1.0, 1.0, 1.0, 1.0, 1.0, 1.0, 1.0, 1.0, 1.0, 1.0, 1.0, 1.0, 1.0, 1.0, 1.0, 1.0, 1.0, 1.0, 1.0, 1.0, 1.0, 1.0, 1.0, 1.0, 1.0, 1.0, 1.0, 1.0, 1.0, 1.0, 1.0, 1.0, 1.0, 1.0, 1.0, 1.0, 1.0, 1.0, 1.0, 1.0, 1.0, 1.0, 1.0, 1.0, 1.0, 1.0, 1.0, 1.0, 1.0, 1.0, 1.0, 1.0, 1.0, 1.0, 1.0, 1.0, 1.0, 1.0, 1.0, 1.0, 1.0, 1.0, 1.0, 1.0, 1.0, 1.0, 1.0, 1.0, 1.0, 1.0, 1.0, 1.0, 1.0, 1.0, 1.0, 1.0, 1.0, 1.0, 1.0, 1.0, 1.0, 1.0, 1.0, 1.0, 1.0, 1.0, 1.0, 1.0, 1.0, 1.0, 1.0, 1.0, 1.0, 1.0, 1.0, 1.0, 1.0, 1.0, 1.0, 1.0, 1.0, 1.0, 1.0, 1.0, 1.0, 1.0, 1.0, 1.0, 1.0, 1.0, 1.0, 1.0, 1.0, 1.0, 1.0, 1.0, 1.0, 1.0, 1.0, 1.0, 1.0, 1.0, 1.0, 1.0, 1.0, 1.0, 1.0, 1.0, 1.0, 1.0, 1.0, 1.0, 1.0, 1.0, 1.0, 1.0, 1.0, 1.0, 1.0, 1.0, 1.0, 1.0, 1.0, 1.0, 1.0, 1.0, 1.0, 1.0, 1.0, 1.0, 1.0, 1.0, 1.0, 1.0, 1.0, 1.0, 1.0, 1.0, 1.0, 1.0, 1.0, 1.0, 1.0, 1.0, 1.0, 1.0, 1.0, 1.0, 1.0, 1.0, 1.0, 1.0, 1.0, 1.0, 1.0, 1.0, 1.0, 1.0, 1.0, 1.0, 1.0, 1.0, 1.0, 1.0, 1.0, 1.0, 1.0, 1.0, 1.0, 1.0, 1.0, 1.0, 1.0, 1.0, 1.0, 1.0, 1.0, 1.0, 1.0, 1.0, 1.0, 1.0, 1.0, 1.0, 1.0, 1.0, 1.0, 1.0, 1.0, 1.0, 1.0, 1.0, 1.0, 1.0, 1.0, 1.0, 1.0, 1.0, 1.0, 1.0, 1.0, 1.0, 1.0, 1.0, 1.0, 1.0, 1.0, 1.0, 1.0, 1.0, 1.0, 1.0, 1.0, 1.0, 1.0, 1.0, 1.0, 1.0, 1.0, 1.0, 1.0, 1.0, 1.0, 1.0, 1.0, 1.0, 1.0, 1.0, 1.0, 1.0, 1.0, 1.0, 1.0, 1.0, 1.0, 1.0, 1.0, 1.0, 1.0, 1.0, 1.0, 1.0, 1.0, 1.0, 1.0, 1.0, 1.0, 1.0, 1.0, 1.0, 1.0, 1.0, 1.0, 1.0, 1.0, 1.0, 1.0, 1.0, 1.0, 1.0, 1.0, 1.0, 1.0, 1.0, 1.0, 1.0, 1.0, 1.0, 1.0, 1.0, 1.0, 1.0, 1.0, 1.0, 1.0, 1.0, 1.0, 1.0, 1.0, 1.0, 1.0, 1.0, 1.0, 1.0, 1.0, 1.0, 1.0, 1.0, 1.0, 1.0, 1.0, 1.0, 1.0, 1.0, 1.0, 1.0, 1.0, 1.0, 1.0, 1.0, 1.0, 1.0, 1.0, 1.0, 1.0, 1.0, 1.0, 1.0, 1.0, 1.0, 1.0, 1.0, 1.0, 1.0, 1.0, 1.0, 1.0, 1.0, 1.0, 1.0, 1.0, 1.0, 1.0, 1.0, 1.0, 1.0, 1.0, 1.0, 1.0, 1.0, 1.0, 1.0, 1.0, 1.0, 1.0, 1.0, 1.0, 1.0, 1.0, 1.0, 1.0, 1.0, 1.0, 1.0, 1.0, 1.0, 1.0, 1.0, 1.0, 1.0, 1.0, 1.0, 1.0, 1.0, 1.0, 1.0, 1.0, 1.0, 1.0, 1.0, 1.0, 1.0, 1.0, 1.0, 1.0, 1.0, 1.0, 1.0, 1.0, 1.0, 1.0, 1.0, 1.0, 1.0, 1.0, 1.0, 1.0, 1.0, 1.0, 1.0, 1.0, 1.0, 1.0, 1.0, 1.0, 1.0, 1.0, 1.0, 1.0, 1.0, 1.0, 1.0, 1.0, 1.0, 1.0, 1.0, 1.0, 1.0, 1.0, 1.0, 1.0, 1.0, 1.0, 1.0, 1.0, 1.0, 1.0, 1.0, 1.0, 1.0, 1.0, 1.0, 1.0, 1.0, 1.0, 1.0, 1.0, 1.0, 1.0, 1.0, 1.0, 1.0, 1.0, 1.0, 1.0, 1.0, 1.0, 1.0, 1.0, 1.0, 1.0, 1.0, 1.0, 1.0, 1.0, 1.0, 1.0, 1.0, 1.0, 1.0, 1.0, 1.0, 1.0, 1.0, 1.0, 1.0, 1.0, 1.0, 1.0, 1.0, 1.0, 1.0, 1.0, 1.0, 1.0, 1.0, 1.0, 1.0, 1.0, 1.0, 1.0, 1.0, 1.0, 1.0, 1.0, 1.0, 1.0, 1.0, 1.0, 1.0, 1.0, 1.0, 1.0, 1.0, 1.0, 1.0, 1.0, 1.0, 1.0, 1.0, 1.0, 1.0, 1.0, 1.0, 1.0, 1.0, 1.0, 1.0, 1.0, 1.0, 1.0, 1.0, 1.0, 1.0, 1.0, 1.0, 1.0, 1.0, 1.0, 1.0, 1.0, 1.0, 1.0, 1.0, 1.0, 1.0, 1.0, 1.0, 1.0, 1.0, 1.0, 1.0, 1.0, 1.0, 1.0, 1.0, 1.0, 1.0, 1.0, 1.0, 1.0, 1.0, 1.0, 1.0, 1.0, 1.0, 1.0, 1.0, 1.0, 1.0, 1.0, 1.0, 1.0, 1.0, 1.0, 1.0, 1.0, 1.0, 1.0, 1.0, 1.0, 1.0, 1.0, 1.0, 1.0, 1.0, 1.0, 1.0, 1.0, 1.0, 1.0, 1.0, 1.0, 1.0, 1.0, 1.0, 1.0, 1.0, 1.0, 1.0, 1.0, 1.0, 1.0, 1.0, 1.0, 1.0, 1.0, 1.0, 1.0, 1.0, 1.0, 1.0, 1.0, 1.0, 1.0, 1.0, 1.0, 1.0, 1.0, 1.0, 1.0, 1.0, 1.0, 1.0, 1.0, 1.0, 1.0, 1.0, 1.0, 1.0, 1.0, 1.0, 1.0, 1.0, 1.0, 1.0, 1.0, 1.0, 1.0, 1.0, 1.0, 1.0, 1.0, 1.0, 1.0, 1.0, 1.0, 1.0, 1.0, 1.0, 1.0, 1.0, 1.0, 1.0, 1.0, 1.0, 1.0, 1.0, 1.0, 1.0, 1.0, 1.0, 1.0, 1.0, 1.0, 1.0, 1.0, 1.0, 1.0, 1.0, 1.0, 1.0, 1.0, 1.0, 1.0, 1.0, 1.0, 1.0, 1.0, 1.0, 1.0, 1.0, 1.0, 1.0, 1.0, 1.0, 1.0, 1.0, 1.0, 1.0, 1.0, 1.0, 1.0, 1.0, 1.0, 1.0, 1.0, 1.0, 1.0, 1.0, 1.0, 1.0, 1.0, 1.0, 1.0, 1.0, 1.0, 1.0, 1.0, 1.0, 1.0, 1.0, 1.0, 1.0, 1.0, 1.0, 1.0, 1.0, 1.0, 1.0, 1.0, 1.0, 1.0, 1.0, 1.0, 1.0, 1.0, 1.0, 1.0, 1.0, 1.0, 1.0, 1.0, 1.0, 1.0, 1.0, 1.0, 1.0, 1.0, 1.0, 1.0, 1.0, 1.0, 1.0, 1.0, 1.0, 1.0, 1.0, 1.0, 1.0, 1.0, 1.0, 1.0, 1.0, 1.0, 1.0, 1.0, 1.0, 1.0, 1.0, 1.0, 1.0, 1.0, 1.0, 1.0, 1.0, 1.0, 1.0, 1.0, 1.0, 1.0, 1.0, 1.0, 1.0, 1.0, 1.0, 1.0, 1.0, 1.0, 1.0, 1.0, 1.0, 1.0, 1.0, 1.0, 1.0, 1.0, 1.0, 1.0, 1.0, 1.0, 1.0, 1.0, 1.0, 1.0, 1.0, 1.0, 1.0, 1.0, 1.0, 1.0, 1.0, 1.0, 1.0, 1.0, 1.0, 1.0, 1.0, 1.0, 1.0, 1.0, 1.0, 1.0, 1.0, 1.0, 1.0, 1.0, 1.0, 1.0, 1.0, 1.0, 1.0, 1.0, 1.0, 1.0, 1.0, 1.0, 1.0, 1.0, 1.0, 1.0, 1.0, 1.0, 1.0, 1.0, 1.0, 1.0, 1.0, 1.0, 1.0, 1.0, 1.0, 1.0, 1.0, 1.0, 1.0, 1.0, 1.0, 1.0, 1.0, 1.0, 1.0, 1.0, 1.0, 1.0, 1.0, 1.0, 1.0, 1.0, 1.0, 1.0, 1.0, 1.0, 1.0, 1.0, 1.0, 1.0, 1.0, 1.0, 1.0, 1.0, 1.0, 1.0, 1.0, 1.0, 1.0, 1.0, 1.0, 1.0, 1.0, 1.0, 1.0, 1.0, 1.0, 1.0, 1.0, 1.0, 1.0, 1.0, 1.0, 1.0, 1.0, 1.0, 1.0, 1.0, 1.0, 1.0, 1.0, 1.0, 1.0, 1.0, 1.0, 1.0, 1.0, 1.0, 1.0, 1.0, 1.0, 1.0, 1.0, 1.0, 1.0, 1.0, 1.0, 1.0, 1.0, 1.0, 1.0, 1.0, 1.0, 1.0, 1.0, 1.0, 1.0, 1.0, 1.0, 1.0, 1.0, 1.0, 1.0, 1.0, 1.0, 1.0, 1.0, 1.0, 1.0, 1.0, 1.0, 1.0, 1.0, 1.0, 1.0, 1.0, 1.0, 1.0, 1.0, 1.0, 1.0, 1.0, 1.0, 1.0, 1.0, 1.0, 1.0, 1.0, 1.0, 1.0, 1.0, 1.0, 1.0, 1.0, 1.0, 1.0, 1.0, 1.0, 1.0, 1.0, 1.0, 1.0, 1.0, 1.0, 1.0, 1.0, 1.0, 1.0, 1.0, 1.0, 1.0, 1.0, 1.0, 1.0, 1.0, 1.0, 1.0, 1.0, 1.0, 1.0, 1.0, 1.0, 1.0, 1.0, 1.0, 1.0, 1.0, 1.0, 1.0, 1.0, 1.0, 1.0, 1.0, 1.0, 1.0, 1.0, 1.0, 1.0, 1.0, 1.0, 1.0, 1.0, 1.0, 1.0, 1.0, 1.0, 1.0, 1.0, 1.0, 1.0, 1.0, 1.0, 1.0, 1.0, 1.0, 1.0, 1.0, 1.0, 1.0, 1.0, 1.0, 1.0, 1.0, 1.0, 1.0, 1.0, 1.0, 1.0, 1.0, 1.0, 1.0, 1.0, 1.0, 1.0, 1.0, 1.0, 1.0, 1.0, 1.0, 1.0, 1.0, 1.0, 1.0, 1.0, 1.0, 1.0, 1.0, 1.0, 1.0, 1.0, 1.0, 1.0, 1.0, 1.0, 1.0, 1.0, 1.0, 1.0, 1.0, 1.0, 1.0, 1.0, 1.0, 1.0, 1.0, 1.0, 1.0, 1.0, 1.0, 1.0, 1.0, 1.0, 1.0, 1.0, 1.0, 1.0, 1.0, 1.0, 1.0, 1.0, 1.0, 1.0, 1.0, 1.0, 1.0, 1.0, 1.0, 1.0, 1.0, 1.0, 1.0, 1.0, 1.0, 1.0, 1.0, 1.0, 1.0, 1.0, 1.0, 1.0, 1.0, 1.0, 1.0, 1.0, 1.0, 1.0, 1.0, 1.0, 1.0, 1.0, 1.0, 1.0, 1.0, 1.0, 1.0, 1.0, 1.0, 1.0, 1.0, 1.0, 1.0, 1.0, 1.0, 1.0, 1.0, 1.0, 1.0, 1.0, 1.0, 1.0, 1.0, 1.0, 1.0, 1.0, 1.0, 1.0, 1.0, 1.0, 1.0, 1.0, 1.0, 1.0, 1.0, 1.0, 1.0, 1.0, 1.0, 1.0, 1.0, 1.0, 1.0, 1.0, 1.0, 1.0, 1.0, 1.0, 1.0, 1.0, 1.0, 1.0, 1.0, 1.0, 1.0, 1.0, 1.0, 1.0, 1.0, 1.0, 1.0, 1.0, 1.0, 1.0, 1.0, 1.0, 1.0, 1.0, 1.0, 1.0, 1.0, 1.0, 1.0, 1.0, 1.0, 1.0, 1.0, 1.0, 1.0, 1.0, 1.0, 1.0, 1.0, 1.0, 1.0, 1.0, 1.0, 1.0, 1.0, 1.0, 1.0, 1.0, 1.0, 1.0, 1.0, 1.0, 1.0, 1.0, 1.0, 1.0, 1.0, 1.0, 1.0, 1.0, 1.0, 1.0, 1.0, 1.0, 1.0, 1.0, 1.0, 1.0, 1.0, 1.0, 1.0, 1.0, 1.0, 1.0, 1.0, 1.0, 1.0, 1.0, 1.0, 1.0, 1.0, 1.0, 1.0, 1.0, 1.0, 1.0, 1.0, 1.0, 1.0, 1.0, 1.0, 1.0, 1.0, 1.0, 1.0, 1.0, 1.0, 1.0, 1.0, 1.0, 1.0, 1.0, 1.0, 1.0, 1.0, 1.0, 1.0, 1.0, 1.0, 1.0, 1.0, 1.0, 1.0, 1.0, 1.0, 1.0, 1.0, 1.0, 1.0, 1.0, 1.0, 1.0, 1.0, 1.0, 1.0, 1.0, 1.0, 1.0, 1.0, 1.0, 1.0, 1.0, 1.0, 1.0, 1.0, 1.0, 1.0, 1.0, 1.0, 1.0, 1.0, 1.0, 1.0, 1.0, 1.0, 1.0, 1.0, 1.0, 1.0, 1.0, 1.0, 1.0, 1.0, 1.0, 1.0, 1.0, 1.0, 1.0, 1.0, 1.0, 1.0, 1.0, 1.0, 1.0, 1.0, 1.0, 1.0, 1.0, 1.0, 1.0, 1.0, 1.0, 1.0, 1.0, 1.0, 1.0, 1.0, 1.0, 1.0, 1.0, 1.0, 1.0, 1.0, 1.0, 1.0, 1.0, 1.0, 1.0, 1.0, 1.0, 1.0, 1.0, 1.0, 1.0, 1.0, 1.0, 1.0, 1.0, 1.0, 1.0, 1.0, 1.0, 1.0, 1.0, 1.0, 1.0, 1.0, 1.0, 1.0, 1.0, 1.0, 1.0, 1.0, 1.0, 1.0, 1.0, 1.0, 1.0, 1.0, 1.0, 1.0, 1.0, 1.0, 1.0, 1.0, 1.0, 1.0, 1.0, 1.0, 1.0, 1.0, 1.0, 1.0, 1.0, 1.0, 1.0, 1.0, 1.0, 1.0, 1.0, 1.0, 1.0, 1.0, 1.0, 1.0, 1.0, 1.0, 1.0, 1.0, 1.0, 1.0, 1.0, 1.0, 1.0, 1.0, 1.0, 1.0, 1.0, 1.0, 1.0, 1.0, 1.0, 1.0, 1.0, 1.0, 1.0, 1.0, 1.0, 1.0, 1.0, 1.0, 1.0, 1.0, 1.0, 1.0, 1.0, 1.0, 1.0, 1.0, 1.0, 1.0, 1.0, 1.0, 1.0, 1.0, 1.0, 1.0, 1.0, 1.0, 1.0, 1.0, 1.0, 1.0, 1.0, 1.0, 1.0, 1.0, 1.0, 1.0, 1.0, 1.0, 1.0, 1.0, 1.0, 1.0, 1.0, 1.0, 1.0, 1.0, 1.0, 1.0, 1.0, 1.0, 1.0, 1.0, 1.0, 1.0, 1.0, 1.0, 1.0, 1.0, 1.0, 1.0, 1.0, 1.0, 1.0, 1.0, 1.0, 1.0, 1.0, 1.0, 1.0, 1.0, 1.0, 1.0, 1.0, 1.0, 1.0, 1.0, 1.0, 1.0, 1.0, 1.0, 1.0, 1.0, 1.0, 1.0, 1.0, 1.0, 1.0, 1.0, 1.0, 1.0, 1.0, 1.0, 1.0, 1.0, 1.0, 1.0, 1.0, 1.0, 1.0, 1.0, 1.0, 1.0, 1.0, 1.0, 1.0, 1.0, 1.0, 1.0, 1.0, 1.0, 1.0, 1.0, 1.0, 1.0, 1.0, 1.0, 1.0, 1.0, 1.0, 1.0, 1.0, 1.0, 1.0, 1.0, 1.0, 1.0, 1.0, 1.0, 1.0, 1.0, 1.0, 1.0, 1.0, 1.0, 1.0, 1.0, 1.0, 1.0, 1.0, 1.0, 1.0, 1.0, 1.0, 1.0, 1.0, 1.0, 1.0, 1.0, 1.0, 1.0, 1.0, 1.0, 1.0, 1.0, 1.0, 1.0, 1.0, 1.0, 1.0, 1.0, 1.0, 1.0, 1.0, 1.0, 1.0, 1.0, 1.0, 1.0, 1.0, 1.0, 1.0, 1.0, 1.0, 1.0, 1.0, 1.0, 1.0, 1.0, 1.0, 1.0, 1.0, 1.0, 1.0, 1.0, 1.0, 1.0, 1.0, 1.0, 1.0, 1.0, 1.0, 1.0, 1.0, 1.0, 1.0, 1.0, 1.0, 1.0, 1.0, 1.0, 1.0, 1.0, 1.0, 1.0, 1.0, 1.0, 1.0, 1.0, 1.0, 1.0, 1.0, 1.0, 1.0, 1.0, 1.0, 1.0, 1.0, 1.0, 1.0, 1.0, 1.0, 1.0, 1.0, 1.0, 1.0, 1.0, 1.0, 1.0, 1.0, 1.0, 1.0, 1.0, 1.0, 1.0, 1.0, 1.0, 1.0, 1.0, 1.0, 1.0, 1.0, 1.0, 1.0, 1.0, 1.0, 1.0, 1.0, 1.0, 1.0, 1.0, 1.0, 1.0, 1.0, 1.0, 1.0, 1.0, 1.0, 1.0, 1.0, 1.0, 1.0, 1.0, 1.0, 1.0, 1.0, 1.0, 1.0, 1.0, 1.0, 1.0, 1.0, 1.0, 1.0, 1.0, 1.0, 1.0, 1.0, 1.0, 1.0, 1.0, 1.0, 1.0, 1.0, 1.0, 1.0, 1.0, 1.0, 1.0, 1.0, 1.0, 1.0, 1.0, 1.0, 1.0, 1.0, 1.0, 1.0, 1.0, 1.0, 1.0, 1.0, 1.0, 1.0, 1.0, 1.0, 1.0, 1.0, 1.0, 1.0, 1.0, 1.0, 1.0, 1.0, 1.0, 1.0, 1.0, 1.0, 1.0, 1.0, 1.0, 1.0, 1.0, 1.0, 1.0, 1.0, 1.0, 1.0, 1.0, 1.0, 1.0, 1.0, 1.0, 1.0, 1.0, 1.0, 1.0, 1.0, 1.0, 1.0, 1.0, 1.0, 1.0, 1.0, 1.0, 1.0, 1.0, 1.0, 1.0, 1.0, 1.0, 1.0, 1.0, 1.0, 1.0, 1.0, 1.0, 1.0, 1.0, 1.0, 1.0, 1.0, 1.0, 1.0, 1.0, 1.0, 1.0, 1.0, 1.0, 1.0, 1.0, 1.0, 1.0, 1.0, 1.0, 1.0, 1.0, 1.0, 1.0, 1.0, 1.0, 1.0, 1.0, 1.0, 1.0, 1.0, 1.0, 1.0, 1.0, 1.0, 1.0, 1.0, 1.0, 1.0, 1.0, 1.0, 1.0, 1.0, 1.0, 1.0, 1.0, 1.0, 1.0, 1.0, 1.0, 1.0, 1.0, 1.0, 1.0, 1.0, 1.0, 1.0, 1.0, 1.0, 1.0, 1.0, 1.0, 1.0, 1.0, 1.0, 1.0, 1.0, 1.0, 1.0, 1.0, 1.0, 1.0, 1.0, 1.0, 1.0, 1.0, 1.0, 1.0, 1.0, 1.0, 1.0, 1.0, 1.0, 1.0, 1.0, 1.0, 1.0, 1.0, 1.0, 1.0, 1.0, 1.0, 1.0, 1.0, 1.0, 1.0, 1.0, 1.0, 1.0, 1.0, 1.0, 1.0, 1.0, 1.0, 1.0, 1.0, 1.0, 1.0, 1.0, 1.0, 1.0, 1.0, 1.0, 1.0, 1.0, 1.0, 1.0, 1.0, 1.0, 1.0, 1.0, 1.0, 1.0, 1.0, 1.0, 1.0, 1.0, 1.0, 1.0, 1.0, 1.0, 1.0, 1.0, 1.0, 1.0, 1.0, 1.0, 1.0, 1.0, 1.0, 1.0, 1.0, 1.0, 1.0, 1.0, 1.0, 1.0, 1.0, 1.0, 1.0, 1.0, 1.0, 1.0, 1.0, 1.0, 1.0, 1.0, 1.0, 1.0, 1.0, 1.0, 1.0, 1.0, 1.0, 1.0, 1.0, 1.0, 1.0, 1.0, 1.0, 1.0, 1.0, 1.0, 1.0, 1.0, 1.0, 1.0, 1.0, 1.0, 1.0, 1.0, 1.0, 1.0, 1.0, 1.0, 1.0, 1.0, 1.0, 1.0, 1.0, 1.0, 1.0, 1.0, 1.0, 1.0, 1.0, 1.0, 1.0, 1.0, 1.0, 1.0, 1.0, 1.0, 1.0, 1.0, 1.0, 1.0, 1.0, 1.0, 1.0, 1.0, 1.0, 1.0, 1.0, 1.0, 1.0, 1.0, 1.0, 1.0, 1.0, 1.0, 1.0, 1.0, 1.0, 1.0, 1.0, 1.0, 1.0, 1.0, 1.0, 1.0, 1.0, 1.0, 1.0, 1.0, 1.0, 1.0, 1.0, 1.0, 1.0, 1.0, 1.0, 1.0, 1.0, 1.0, 1.0, 1.0, 1.0, 1.0, 1.0, 1.0, 1.0, 1.0, 1.0, 1.0, 1.0, 1.0, 1.0, 1.0, 1.0, 1.0, 1.0, 1.0, 1.0, 1.0, 1.0, 1.0, 1.0, 1.0, 1.0, 1.0, 1.0, 1.0, 1.0, 1.0, 1.0, 1.0, 1.0, 1.0, 1.0, 1.0, 1.0, 1.0, 1.0, 1.0, 1.0, 1.0, 1.0, 1.0, 1.0, 1.0, 1.0, 1.0, 1.0, 1.0, 1.0, 1.0, 1.0, 1.0, 1.0, 1.0, 1.0, 1.0, 1.0, 1.0, 1.0, 1.0, 1.0, 1.0, 1.0, 1.0, 1.0, 1.0, 1.0, 1.0, 1.0, 1.0, 1.0, 1.0, 1.0, 1.0, 1.0, 1.0, 1.0, 1.0, 1.0, 1.0, 1.0, 1.0, 1.0, 1.0, 1.0, 1.0, 1.0, 1.0, 1.0, 1.0, 1.0, 1.0, 1.0, 1.0, 1.0, 1.0, 1.0, 1.0, 1.0, 1.0, 1.0, 1.0, 1.0, 1.0, 1.0, 1.0, 1.0, 1.0, 1.0, 1.0, 1.0, 1.0, 1.0, 1.0, 1.0, 1.0, 1.0, 1.0, 1.0, 1.0, 1.0, 1.0, 1.0, 1.0, 1.0, 1.0, 1.0, 1.0, 1.0, 1.0, 1.0, 1.0, 1.0, 1.0, 1.0, 1.0, 1.0, 1.0, 1.0, 1.0, 1.0, 1.0, 1.0, 1.0, 1.0, 1.0, 1.0, 1.0, 1.0, 1.0, 1.0, 1.0, 1.0, 1.0, 1.0, 1.0, 1.0, 1.0, 1.0, 1.0, 1.0, 1.0, 1.0, 1.0, 1.0, 1.0, 1.0, 1.0, 1.0, 1.0, 1.0, 1.0, 1.0, 1.0, 1.0, 1.0, 1.0, 1.0, 1.0, 1.0, 1.0, 1.0, 1.0, 1.0, 1.0, 1.0, 1.0, 1.0, 1.0, 1.0, 1.0, 1.0, 1.0, 1.0, 1.0, 1.0, 1.0, 1.0, 1.0, 1.0, 1.0, 1.0, 1.0, 1.0, 1.0, 1.0, 1.0, 1.0, 1.0, 1.0, 1.0, 1.0, 1.0, 1.0, 1.0, 1.0, 1.0, 1.0, 1.0, 1.0, 1.0, 1.0, 1.0, 1.0, 1.0, 1.0, 1.0, 1.0, 1.0, 1.0, 1.0, 1.0, 1.0, 1.0, 1.0, 1.0, 1.0, 1.0, 1.0, 1.0, 1.0, 1.0, 1.0, 1.0, 1.0, 1.0, 1.0, 1.0, 1.0, 1.0, 1.0, 1.0, 1.0, 1.0, 1.0, 1.0, 1.0, 1.0, 1.0, 1.0, 1.0, 1.0, 1.0, 1.0, 1.0, 1.0, 1.0, 1.0, 1.0, 1.0, 1.0, 1.0, 1.0, 1.0, 1.0, 1.0, 1.0, 1.0, 1.0, 1.0, 1.0, 1.0, 1.0, 1.0, 1.0, 1.0, 1.0, 1.0, 1.0, 1.0, 1.0, 1.0, 1.0, 1.0, 1.0, 1.0, 1.0, 1.0, 1.0, 1.0, 1.0, 1.0, 1.0, 1.0, 1.0, 1.0, 1.0, 1.0, 1.0, 1.0, 1.0, 1.0, 1.0, 1.0, 1.0, 1.0, 1.0, 1.0, 1.0, 1.0, 1.0, 1.0, 1.0, 1.0, 1.0, 1.0, 1.0, 1.0, 1.0, 1.0, 1.0, 1.0, 1.0, 1.0, 1.0, 1.0, 1.0, 1.0, 1.0, 1.0, 1.0, 1.0, 1.0, 1.0, 1.0, 1.0, 1.0, 1.0, 1.0, 1.0, 1.0, 1.0, 1.0, 1.0, 1.0, 1.0, 1.0, 1.0, 1.0, 1.0, 1.0, 1.0, 1.0, 1.0, 1.0, 1.0, 1.0, 1.0, 1.0, 1.0, 1.0, 1.0, 1.0, 1.0, 1.0, 1.0, 1.0, 1.0, 1.0, 1.0, 1.0, 1.0, 1.0, 1.0, 1.0, 1.0, 1.0, 1.0, 1.0, 1.0, 1.0, 1.0, 1.0, 1.0, 1.0, 1.0, 1.0, 1.0, 1.0, 1.0, 1.0, 1.0, 1.0, 1.0, 1.0, 1.0, 1.0, 1.0, 1.0, 1.0, 1.0, 1.0, 1.0, 1.0, 1.0, 1.0, 1.0, 1.0, 1.0, 1.0, 1.0, 1.0, 1.0, 1.0, 1.0, 1.0, 1.0, 1.0, 1.0, 1.0, 1.0, 1.0, 1.0, 1.0, 1.0, 1.0, 1.0, 1.0, 1.0, 1.0, 1.0, 1.0, 1.0, 1.0, 1.0, 1.0, 1.0, 1.0, 1.0, 1.0, 1.0, 1.0, 1.0, 1.0, 1.0, 1.0, 1.0, 1.0, 1.0, 1.0, 1.0, 1.0, 1.0, 1.0, 1.0, 1.0, 1.0, 1.0, 1.0, 1.0, 1.0, 1.0, 1.0, 1.0, 1.0, 1.0, 1.0, 1.0, 1.0, 1.0, 1.0, 1.0, 1.0, 1.0, 1.0, 1.0, 1.0, 1.0, 1.0, 1.0, 1.0, 1.0, 1.0, 1.0, 1.0, 1.0, 1.0, 1.0, 1.0, 1.0, 1.0, 1.0, 1.0, 1.0, 1.0, 1.0, 1.0, 1.0, 1.0, 1.0, 1.0, 1.0, 1.0, 1.0, 1.0, 1.0, 1.0, 1.0, 1.0, 1.0, 1.0, 1.0, 1.0, 1.0, 1.0, 1.0, 1.0, 1.0, 1.0, 1.0, 1.0, 1.0, 1.0, 1.0, 1.0, 1.0, 1.0, 1.0, 1.0, 1.0, 1.0, 1.0, 1.0, 1.0, 1.0, 1.0, 1.0, 1.0, 1.0, 1.0, 1.0, 1.0, 1.0, 1.0, 1.0, 1.0, 1.0, 1.0, 1.0, 1.0, 1.0, 1.0, 1.0, 1.0, 1.0, 1.0, 1.0, 1.0, 1.0, 1.0, 1.0, 1.0, 1.0, 1.0, 1.0, 1.0, 1.0, 1.0, 1.0, 1.0, 1.0, 1.0, 1.0, 1.0, 1.0, 1.0, 1.0, 1.0, 1.0, 1.0, 1.0, 1.0, 1.0, 1.0, 1.0, 1.0, 1.0, 1.0, 1.0, 1.0, 1.0, 1.0, 1.0, 1.0, 1.0, 1.0, 1.0, 1.0, 1.0, 1.0, 1.0, 1.0, 1.0, 1.0, 1.0, 1.0, 1.0, 1.0, 1.0, 1.0, 1.0, 1.0, 1.0, 1.0, 1.0, 1.0, 1.0, 1.0, 1.0, 1.0, 1.0, 1.0, 1.0, 1.0, 1.0, 1.0, 1.0, 1.0, 1.0, 1.0, 1.0, 1.0, 1.0, 1.0, 1.0, 1.0, 1.0, 1.0, 1.0, 1.0, 1.0, 1.0, 1.0, 1.0, 1.0, 1.0, 1.0, 1.0, 1.0, 1.0, 1.0, 1.0, 1.0, 1.0, 1.0, 1.0, 1.0, 1.0, 1.0, 1.0, 1.0, 1.0, 1.0, 1.0, 1.0, 1.0, 1.0, 1.0, 1.0, 1.0, 1.0, 1.0, 1.0, 1.0, 1.0, 1.0, 1.0, 1.0, 1.0, 1.0, 1.0, 1.0, 1.0, 1.0, 1.0, 1.0, 1.0, 1.0, 1.0, 1.0, 1.0, 1.0, 1.0, 1.0, 1.0, 1.0, 1.0, 1.0, 1.0, 1.0, 1.0, 1.0, 1.0, 1.0, 1.0, 1.0, 1.0, 1.0, 1.0, 1.0, 1.0, 1.0, 1.0, 1.0, 1.0, 1.0, 1.0, 1.0, 1.0, 1.0, 1.0, 1.0, 1.0, 1.0, 1.0, 1.0, 1.0, 1.0, 1.0, 1.0, 1.0, 1.0, 1.0, 1.0, 1.0, 1.0, 1.0, 1.0, 1.0, 1.0, 1.0, 1.0, 1.0, 1.0, 1.0, 1.0, 1.0, 1.0, 1.0, 1.0, 1.0, 1.0, 1.0, 1.0, 1.0, 1.0, 1.0, 1.0, 1.0, 1.0, 1.0, 1.0, 1.0, 1.0, 1.0, 1.0, 1.0, 1.0, 1.0, 1.0, 1.0, 1.0, 1.0, 1.0, 1.0, 1.0, 1.0, 1.0, 1.0, 1.0, 1.0, 1.0, 1.0, 1.0, 1.0, 1.0, 1.0, 1.0, 1.0, 1.0, 1.0, 1.0, 1.0, 1.0, 1.0, 1.0, 1.0, 1.0, 1.0, 1.0, 1.0, 1.0, 1.0, 1.0, 1.0, 1.0, 1.0, 1.0, 1.0, 1.0, 1.0, 1.0, 1.0, 1.0, 1.0, 1.0, 1.0, 1.0, 1.0, 1.0, 1.0, 1.0, 1.0, 1.0, 1.0, 1.0, 1.0, 1.0, 1.0, 1.0, 1.0, 1.0, 1.0, 1.0, 1.0, 1.0, 1.0, 1.0, 1.0, 1.0, 1.0, 1.0, 1.0, 1.0, 1.0, 1.0, 1.0, 1.0, 1.0, 1.0, 1.0, 1.0, 1.0, 1.0, 1.0, 1.0, 1.0, 1.0, 1.0, 1.0, 1.0, 1.0, 1.0, 1.0, 1.0, 1.0, 1.0, 1.0, 1.0, 1.0, 1.0, 1.0, 1.0, 1.0, 1.0, 1.0, 1.0, 1.0, 1.0, 1.0, 1.0, 1.0, 1.0, 1.0, 1.0, 1.0, 1.0, 1.0, 1.0, 1.0, 1.0, 1.0, 1.0, 1.0, 1.0, 1.0, 1.0, 1.0, 1.0, 1.0, 1.0, 1.0, 1.0, 1.0, 1.0, 1.0, 1.0, 1.0, 1.0, 1.0, 1.0, 1.0, 1.0, 1.0, 1.0, 1.0, 1.0, 1.0, 1.0, 1.0, 1.0, 1.0, 1.0, 1.0, 1.0, 1.0, 1.0, 1.0, 1.0, 1.0, 1.0, 1.0, 1.0, 1.0, 1.0, 1.0, 1.0, 1.0, 1.0, 1.0, 1.0, 1.0, 1.0, 1.0, 1.0, 1.0, 1.0, 1.0, 1.0, 1.0, 1.0, 1.0, 1.0, 1.0, 1.0, 1.0, 1.0, 1.0, 1.0, 1.0, 1.0, 1.0, 1.0, 1.0, 1.0, 1.0, 1.0, 1.0, 1.0, 1.0, 1.0, 1.0, 1.0, 1.0, 1.0, 1.0, 1.0, 1.0, 1.0, 1.0, 1.0, 1.0, 1.0, 1.0, 1.0, 1.0, 1.0, 1.0, 1.0, 1.0, 1.0, 1.0, 1.0, 1.0, 1.0, 1.0, 1.0, 1.0, 1.0, 1.0, 1.0, 1.0, 1.0, 1.0, 1.0, 1.0, 1.0, 1.0, 1.0, 1.0, 1.0, 1.0, 1.0, 1.0, 1.0, 1.0, 1.0, 1.0, 1.0, 1.0, 1.0, 1.0, 1.0, 1.0, 1.0, 1.0, 1.0, 1.0, 1.0, 1.0, 1.0, 1.0, 1.0, 1.0, 1.0, 1.0, 1.0, 1.0, 1.0, 1.0, 1.0, 1.0, 1.0, 1.0, 1.0, 1.0, 1.0, 1.0, 1.0, 1.0, 1.0, 1.0, 1.0, 1.0, 1.0, 1.0, 1.0, 1.0, 1.0, 1.0, 1.0, 1.0, 1.0, 1.0, 1.0, 1.0, 1.0, 1.0, 1.0, 1.0, 1.0, 1.0, 1.0, 1.0, 1.0, 1.0, 1.0, 1.0, 1.0, 1.0, 1.0, 1.0, 1.0, 1.0, 1.0, 1.0, 1.0, 1.0, 1.0, 1.0, 1.0, 1.0, 1.0, 1.0, 1.0, 1.0, 1.0, 1.0, 1.0, 1.0, 1.0, 1.0, 1.0, 1.0, 1.0, 1.0, 1.0, 1.0, 1.0, 1.0, 1.0, 1.0, 1.0, 1.0, 1.0, 1.0, 1.0, 1.0, 1.0, 1.0, 1.0, 1.0, 1.0, 1.0, 1.0, 1.0, 1.0, 1.0, 1.0, 1.0, 1.0, 1.0, 1.0, 1.0, 1.0, 1.0, 1.0, 1.0, 1.0, 1.0, 1.0, 1.0, 1.0, 1.0, 1.0, 1.0, 1.0, 1.0, 1.0, 1.0, 1.0, 1.0, 1.0, 1.0, 1.0, 1.0, 1.0, 1.0, 1.0, 1.0, 1.0, 1.0, 1.0, 1.0, 1.0, 1.0, 1.0, 1.0, 1.0, 1.0, 1.0, 1.0, 1.0, 1.0, 1.0, 1.0, 1.0, 1.0, 1.0, 1.0, 1.0, 1.0, 1.0, 1.0, 1.0, 1.0, 1.0, 1.0, 1.0, 1.0, 1.0, 1.0, 1.0, 1.0, 1.0, 1.0, 1.0, 1.0, 1.0, 1.0, 1.0, 1.0, 1.0, 1.0, 1.0, 1.0, 1.0, 1.0, 1.0, 1.0, 1.0, 1.0, 1.0, 1.0, 1.0, 1.0, 1.0, 1.0, 1.0, 1.0, 1.0, 1.0, 1.0, 1.0, 1.0, 1.0, 1.0, 1.0, 1.0, 1.0, 1.0, 1.0, 1.0, 1.0, 1.0, 1.0, 1.0, 1.0, 1.0, 1.0, 1.0, 1.0, 1.0, 1.0, 1.0, 1.0, 1.0, 1.0, 1.0, 1.0, 1.0, 1.0, 1.0, 1.0, 1.0, 1.0, 1.0, 1.0, 1.0, 1.0, 1.0, 1.0, 1.0, 1.0, 1.0, 1.0, 1.0, 1.0, 1.0, 1.0, 1.0, 1.0, 1.0, 1.0, 1.0, 1.0, 1.0, 1.0, 1.0, 1.0, 1.0, 1.0, 1.0, 1.0, 1.0, 1.0, 1.0, 1.0, 1.0, 1.0, 1.0, 1.0, 1.0, 1.0, 1.0, 1.0, 1.0, 1.0, 1.0, 1.0, 1.0, 1.0, 1.0, 1.0, 1.0, 1.0, 1.0, 1.0, 1.0, 1.0, 1.0, 1.0, 1.0, 1.0, 1.0, 1.0, 1.0, 1.0, 1.0, 1.0, 1.0, 1.0, 1.0, 1.0, 1.0, 1.0, 1.0, 1.0, 1.0, 1.0, 1.0, 1.0, 1.0, 1.0, 1.0, 1.0, 1.0, 1.0, 1.0, 1.0, 1.0, 1.0, 1.0, 1.0, 1.0, 1.0, 1.0, 1.0, 1.0, 1.0, 1.0, 1.0, 1.0, 1.0, 1.0, 1.0, 1.0, 1.0, 1.0, 1.0, 1.0, 1.0, 1.0, 1.0, 1.0, 1.0, 1.0, 1.0, 1.0, 1.0, 1.0, 1.0, 1.0, 1.0, 1.0, 1.0, 1.0, 1.0, 1.0, 1.0, 1.0, 1.0, 1.0, 1.0, 1.0, 1.0, 1.0, 1.0, 1.0, 1.0, 1.0, 1.0, 1.0, 1.0, 1.0, 1.0, 1.0, 1.0, 1.0, 1.0, 1.0, 1.0, 1.0, 1.0, 1.0, 1.0, 1.0, 1.0, 1.0, 1.0, 1.0, 1.0, 1.0, 1.0, 1.0, 1.0, 1.0, 1.0, 1.0, 1.0, 1.0, 1.0, 1.0, 1.0, 1.0, 1.0, 1.0, 1.0, 1.0, 1.0, 1.0, 1.0, 1.0, 1.0, 1.0, 1.0, 1.0, 1.0, 1.0, 1.0, 1.0, 1.0, 1.0, 1.0, 1.0, 1.0, 1.0, 1.0, 1.0, 1.0, 1.0, 1.0, 1.0, 1.0, 1.0, 1.0, 1.0, 1.0, 1.0, 1.0, 1.0, 1.0, 1.0, 1.0, 1.0, 1.0, 1.0, 1.0, 1.0, 1.0, 1.0, 1.0, 1.0, 1.0, 1.0, 1.0, 1.0, 1.0, 1.0, 1.0, 1.0, 1.0, 1.0, 1.0, 1.0, 1.0, 1.0, 1.0, 1.0, 1.0, 1.0, 1.0, 1.0, 1.0, 1.0, 1.0, 1.0, 1.0, 1.0, 1.0, 1.0, 1.0, 1.0, 1.0, 1.0, 1.0, 1.0, 1.0, 1.0, 1.0, 1.0, 1.0, 1.0, 1.0, 1.0, 1.0, 1.0, 1.0, 1.0, 1.0, 1.0, 1.0, 1.0, 1.0, 1.0, 1.0, 1.0, 1.0, 1.0, 1.0, 1.0, 1.0, 1.0, 1.0, 1.0, 1.0, 1.0, 1.0, 1.0, 1.0, 1.0, 1.0, 1.0, 1.0, 1.0, 1.0, 1.0, 1.0, 1.0, 1.0, 1.0, 1.0, 1.0, 1.0, 1.0, 1.0, 1.0, 1.0, 1.0, 1.0, 1.0, 1.0, 1.0, 1.0, 1.0, 1.0, 1.0, 1.0, 1.0, 1.0, 1.0, 1.0, 1.0, 1.0, 1.0, 1.0, 1.0, 1.0, 1.0, 1.0, 1.0, 1.0, 1.0, 1.0])
me_cylinder_002.materials.append(mat_tram)
me_cylinder_002.update()
arm_armature = bpy.data.armatures.new('Armature')  # bones are not reproduced

# ---- objects
ob_tram = bpy.data.objects.new('tram', me_cylinder_002)
ob_armature = bpy.data.objects.new('Armature', arm_armature)

# ---- transforms, parenting, visibility, modifiers, constraints
ob_tram.parent = ob_armature
ob_tram.matrix_parent_inverse = Matrix(((1.0, -0.0, 0.0, -0.0), (-0.0, 1.0, -0.0, 0.0), (0.0, -0.0, 1.0, -0.5), (-0.0, 0.0, -0.0, 1.0)))
ob_tram.location = (0.0, 0.0, 0.0)
ob_tram.rotation_euler = (0.0, -1.571, 0.0)
_vg = ob_tram.vertex_groups.new(name='body')
for _i, _w in zip([0, 1, 2, 3, 4, 5, 6, 7, 8, 9, 10, 11, 12, 13, 14, 15, 16, 17, 18, 19, 20, 21, 22, 23, 24, 25, 26, 27, 28, 29, 30, 31, 32, 33, 34, 35, 36, 37, 38, 39, 40, 41, 42, 43, 44, 45, 46, 47, 48, 49, 50, 51, 52, 53, 54, 55, 56, 57, 58, 59, 60, 61, 62, 63, 64, 65, 66, 67, 68, 69, 70, 71, 72, 73, 74, 75, 76, 77, 78, 79, 80, 81, 82, 83, 84, 85, 86, 87, 88, 89, 90, 91, 92, 93, 94, 95, 96, 97, 98, 99, 100, 101, 102, 103, 104, 105, 106, 107, 108, 109, 110, 111, 112, 113, 114, 115, 116, 117, 118, 119, 120, 121, 122, 123, 124, 125, 126, 127, 128, 129, 130, 131, 132, 133, 134, 135, 136, 137, 138, 139, 140, 141, 142, 143, 144, 145, 146, 147, 148, 149, 150, 151, 152, 153, 154, 155, 156, 157, 158, 159, 160, 161, 162, 163, 164, 165, 166, 167, 168, 169, 170, 171, 172, 173, 174, 175, 176, 177, 178, 179, 180, 181, 182, 183, 184, 185, 186, 187, 188, 189, 190, 191, 192, 193, 194, 195, 196, 197, 198, 199, 200, 201, 202, 203, 204, 205, 206, 207, 208, 209, 210, 211, 212, 213, 214, 215, 216, 217, 218, 219, 220, 221, 222, 223, 224, 225, 226, 227, 228, 229, 230, 231, 232, 233, 234, 235, 236, 237, 238, 239, 240, 241, 242, 243, 244, 245, 246, 247, 248, 249, 250, 251, 252, 253, 254, 255, 256, 257, 258, 259, 260, 261, 262, 263, 264, 265, 266, 267, 268, 269, 270, 271, 272, 273, 274, 275, 276, 277, 278, 279, 280, 281, 282, 283, 284, 285, 286, 287, 288, 289, 290, 291, 292, 293, 294, 295, 296, 297, 298, 299, 300, 301, 302, 303, 304, 305, 306, 307, 308, 309, 310, 311, 312, 313, 314, 315, 316, 317, 318, 319, 320, 321, 322, 323, 324, 325, 326, 327, 328, 329, 330, 331, 332, 333, 334, 335, 336, 337, 338, 339, 340, 341, 342, 343, 344, 345, 346, 347, 348, 349, 350, 351, 352, 353, 354, 355, 356, 357, 358, 359, 360, 361, 362, 363, 364, 365, 366, 367], [0.0, 0.0, 0.0, 0.0, 0.0, 0.0, 0.0, 0.0, 0.0, 0.0, 0.0, 0.0, 0.0, 0.0, 0.0, 0.0, 0.0, 0.0, 0.0, 0.0, 0.0, 0.0, 0.0, 0.0, 0.0, 0.0, 0.0, 0.0, 0.0, 0.0, 0.0, 0.0, 0.0, 0.0, 0.0, 0.0, 0.0, 0.0, 0.0, 0.0, 0.0, 0.0, 0.0, 0.0, 0.0, 0.0, 0.0, 0.0, 0.0, 0.0, 0.0, 0.0, 0.0, 0.0, 0.0, 0.0, 0.0, 0.0, 0.0, 0.0, 0.0, 0.0, 0.0, 0.0, 0.0, 0.0, 0.0, 0.0, 0.0, 0.0, 0.0, 0.0, 0.0, 0.0, 0.0, 0.0, 0.0, 0.0, 0.0, 0.0, 0.0, 0.0, 0.0, 0.0, 0.0, 0.0, 0.0, 0.0, 0.0, 0.0, 0.0, 0.0, 0.0, 0.0, 0.0, 0.0, 0.0, 0.0, 0.0, 0.0, 0.0, 0.0, 0.0, 0.0, 0.0, 0.0, 0.0, 0.0, 0.0, 0.0, 0.0, 0.0, 0.0, 0.0, 0.0, 0.0, 0.0, 0.0, 0.0, 0.0, 1.0, 1.0, 1.0, 1.0, 1.0, 1.0, 1.0, 1.0, 1.0, 1.0, 1.0, 1.0, 1.0, 1.0, 1.0, 1.0, 1.0, 1.0, 1.0, 1.0, 1.0, 1.0, 1.0, 1.0, 1.0, 1.0, 1.0, 1.0, 1.0, 1.0, 1.0, 1.0, 1.0, 1.0, 1.0, 1.0, 1.0, 1.0, 1.0, 1.0, 1.0, 1.0, 1.0, 1.0, 1.0, 1.0, 1.0, 1.0, 1.0, 1.0, 1.0, 1.0, 1.0, 1.0, 1.0, 1.0, 1.0, 1.0, 1.0, 1.0, 1.0, 1.0, 1.0, 1.0, 1.0, 1.0, 1.0, 1.0, 1.0, 1.0, 1.0, 1.0, 1.0, 1.0, 1.0, 1.0, 1.0, 1.0, 1.0, 1.0, 1.0, 1.0, 1.0, 1.0, 1.0, 1.0, 1.0, 1.0, 1.0, 1.0, 1.0, 1.0, 1.0, 1.0, 1.0, 1.0, 1.0, 1.0, 1.0, 1.0, 1.0, 1.0, 1.0, 1.0, 1.0, 1.0, 1.0, 1.0, 1.0, 1.0, 1.0, 1.0, 1.0, 1.0, 1.0, 1.0, 1.0, 1.0, 1.0, 1.0, 1.0, 1.0, 1.0, 1.0, 1.0, 1.0, 1.0, 1.0, 1.0, 1.0, 1.0, 1.0, 1.0, 1.0, 1.0, 1.0, 1.0, 1.0, 1.0, 1.0, 1.0, 1.0, 1.0, 1.0, 1.0, 1.0, 1.0, 1.0, 1.0, 1.0, 1.0, 1.0, 1.0, 1.0, 1.0, 1.0, 1.0, 1.0, 1.0, 1.0, 1.0, 1.0, 1.0, 1.0, 1.0, 1.0, 1.0, 1.0, 1.0, 1.0, 1.0, 1.0, 1.0, 1.0, 1.0, 1.0, 1.0, 1.0, 1.0, 1.0, 1.0, 1.0, 1.0, 1.0, 1.0, 1.0, 1.0, 1.0, 1.0, 1.0, 1.0, 1.0, 1.0, 1.0, 1.0, 1.0, 1.0, 1.0, 1.0, 1.0, 1.0, 1.0, 1.0, 1.0, 1.0, 1.0, 1.0, 1.0, 1.0, 1.0, 1.0, 1.0, 1.0, 1.0, 1.0, 1.0, 1.0, 1.0, 1.0, 1.0, 1.0, 1.0, 1.0, 1.0, 1.0, 1.0, 1.0, 1.0, 1.0, 1.0, 1.0, 1.0, 1.0, 1.0, 1.0, 1.0, 1.0, 1.0, 1.0, 1.0, 1.0, 1.0, 1.0, 1.0, 1.0, 1.0, 1.0, 1.0]): _vg.add([_i], _w, 'REPLACE')
_vg = ob_tram.vertex_groups.new(name='back_axle')
for _i, _w in zip([0, 1, 2, 3, 4, 5, 6, 7, 8, 9, 10, 11, 12, 13, 14, 15, 16, 17, 18, 19, 20, 21, 22, 23, 24, 25, 26, 27, 28, 29, 30, 31, 32, 33, 34, 35, 36, 37, 38, 39, 40, 41, 42, 43, 44, 45, 46, 47, 48, 49, 50, 51, 52, 53, 54, 55, 56, 57, 58, 59, 60, 61, 62, 63, 64, 65, 66, 67, 68, 69, 70, 71, 72, 73, 74, 75, 76, 77, 78, 79, 80, 81, 82, 83, 84, 85, 86, 87, 88, 89, 90, 91, 92, 93, 94, 95, 96, 97, 98, 99, 100, 101, 102, 103, 104, 105, 106, 107, 108, 109, 110, 111, 112, 113, 114, 115, 116, 117, 118, 119, 120, 121, 122, 123, 124, 125, 126, 127, 128, 129, 130, 131, 132, 133, 134, 135, 136, 137, 138, 139, 140, 141, 142, 143, 144, 145, 146, 147, 148, 149, 150, 151, 152, 153, 154, 155, 156, 157, 158, 159, 160, 161, 162, 163, 164, 165, 166, 167, 168, 169, 170, 171, 172, 173, 174, 175, 176, 177, 178, 179, 180, 181, 182, 183, 184, 185, 186, 187, 188, 189, 190, 191, 192, 193, 194, 195, 196, 197, 198, 199, 200, 201, 202, 203, 204, 205, 206, 207, 208, 209, 210, 211, 212, 213, 214, 215, 216, 217, 218, 219, 220, 221, 222, 223, 224, 225, 226, 227, 228, 229, 230, 231, 232, 233, 234, 235, 236, 237, 238, 239, 240, 241, 242, 243, 244, 245, 246, 247, 248, 249, 250, 251, 252, 253, 254, 255, 256, 257, 258, 259, 260, 261, 262, 263, 264, 265, 266, 267, 268, 269, 270, 271, 272, 273, 274, 275, 276, 277, 278, 279, 280, 281, 282, 283, 284, 285, 286, 287, 288, 289, 290, 291, 292, 293, 294, 295, 296, 297, 298, 299, 300, 301, 302, 303, 304, 305, 306, 307, 308, 309, 310, 311, 312, 313, 314, 315, 316, 317, 318, 319, 320, 321, 322, 323, 324, 325, 326, 327, 328, 329, 330, 331, 332, 333, 334, 335, 336, 337, 338, 339, 340, 341, 342, 343, 344, 345, 346, 347, 348, 349, 350, 351, 352, 353, 354, 355, 356, 357, 358, 359, 360, 361, 362, 363, 364, 365, 366, 367], [0.0, 0.0, 0.0, 0.0, 0.0, 0.0, 0.0, 0.0, 0.0, 0.0, 0.0, 0.0, 0.0, 0.0, 0.0, 0.0, 0.0, 0.0, 0.0, 0.0, 0.0, 0.0, 0.0, 0.0, 0.0, 0.0, 0.0, 0.0, 0.0, 0.0, 0.0, 0.0, 0.0, 0.0, 0.0, 0.0, 0.0, 0.0, 0.0, 0.0, 0.0, 0.0, 0.0, 0.0, 0.0, 0.0, 0.0, 0.0, 0.0, 0.0, 0.0, 0.0, 0.0, 0.0, 0.0, 0.0, 0.0, 0.0, 0.0, 0.0, 1.0, 1.0, 1.0, 1.0, 1.0, 1.0, 1.0, 1.0, 1.0, 1.0, 1.0, 1.0, 1.0, 1.0, 1.0, 1.0, 1.0, 1.0, 1.0, 1.0, 1.0, 1.0, 1.0, 1.0, 1.0, 1.0, 1.0, 1.0, 1.0, 1.0, 1.0, 1.0, 1.0, 1.0, 1.0, 1.0, 1.0, 1.0, 1.0, 1.0, 1.0, 1.0, 1.0, 1.0, 1.0, 1.0, 1.0, 1.0, 1.0, 1.0, 1.0, 1.0, 1.0, 1.0, 1.0, 1.0, 1.0, 1.0, 1.0, 1.0, 0.0, 0.0, 0.0, 0.0, 0.0, 0.0, 0.0, 0.0, 0.0, 0.0, 0.0, 0.0, 0.0, 0.0, 0.0, 0.0, 0.0, 0.0, 0.0, 0.0, 0.0, 0.0, 0.0, 0.0, 0.0, 0.0, 0.0, 0.0, 0.0, 0.0, 0.0, 0.0, 0.0, 0.0, 0.0, 0.0, 0.0, 0.0, 0.0, 0.0, 0.0, 0.0, 0.0, 0.0, 0.0, 0.0, 0.0, 0.0, 0.0, 0.0, 0.0, 0.0, 0.0, 0.0, 0.0, 0.0, 0.0, 0.0, 0.0, 0.0, 0.0, 0.0, 0.0, 0.0, 0.0, 0.0, 0.0, 0.0, 0.0, 0.0, 0.0, 0.0, 0.0, 0.0, 0.0, 0.0, 0.0, 0.0, 0.0, 0.0, 0.0, 0.0, 0.0, 0.0, 0.0, 0.0, 0.0, 0.0, 0.0, 0.0, 0.0, 0.0, 0.0, 0.0, 0.0, 0.0, 0.0, 0.0, 0.0, 0.0, 0.0, 0.0, 0.0, 0.0, 0.0, 0.0, 0.0, 0.0, 0.0, 0.0, 0.0, 0.0, 0.0, 0.0, 0.0, 0.0, 0.0, 0.0, 0.0, 0.0, 0.0, 0.0, 0.0, 0.0, 0.0, 0.0, 0.0, 0.0, 0.0, 0.0, 0.0, 0.0, 0.0, 0.0, 0.0, 0.0, 0.0, 0.0, 0.0, 0.0, 0.0, 0.0, 0.0, 0.0, 0.0, 0.0, 0.0, 0.0, 0.0, 0.0, 0.0, 0.0, 0.0, 0.0, 0.0, 0.0, 0.0, 0.0, 0.0, 0.0, 0.0, 0.0, 0.0, 0.0, 0.0, 0.0, 0.0, 0.0, 0.0, 0.0, 0.0, 0.0, 0.0, 0.0, 0.0, 0.0, 0.0, 0.0, 0.0, 0.0, 0.0, 0.0, 0.0, 0.0, 0.0, 0.0, 0.0, 0.0, 0.0, 0.0, 0.0, 0.0, 0.0, 0.0, 0.0, 0.0, 0.0, 0.0, 0.0, 0.0, 0.0, 0.0, 0.0, 0.0, 0.0, 0.0, 0.0, 0.0, 0.0, 0.0, 0.0, 0.0, 0.0, 0.0, 0.0, 0.0, 0.0, 0.0, 0.0, 0.0, 0.0, 0.0, 0.0, 0.0, 0.0, 0.0, 0.0, 0.0, 0.0, 0.0, 0.0, 0.0, 0.0, 0.0, 0.0, 0.0, 0.0, 0.0, 0.0, 0.0, 0.0, 0.0, 0.0, 0.0, 0.0, 0.0, 0.0, 0.0]): _vg.add([_i], _w, 'REPLACE')
_vg = ob_tram.vertex_groups.new(name='front_axle')
for _i, _w in zip([0, 1, 2, 3, 4, 5, 6, 7, 8, 9, 10, 11, 12, 13, 14, 15, 16, 17, 18, 19, 20, 21, 22, 23, 24, 25, 26, 27, 28, 29, 30, 31, 32, 33, 34, 35, 36, 37, 38, 39, 40, 41, 42, 43, 44, 45, 46, 47, 48, 49, 50, 51, 52, 53, 54, 55, 56, 57, 58, 59, 60, 61, 62, 63, 64, 65, 66, 67, 68, 69, 70, 71, 72, 73, 74, 75, 76, 77, 78, 79, 80, 81, 82, 83, 84, 85, 86, 87, 88, 89, 90, 91, 92, 93, 94, 95, 96, 97, 98, 99, 100, 101, 102, 103, 104, 105, 106, 107, 108, 109, 110, 111, 112, 113, 114, 115, 116, 117, 118, 119, 120, 121, 122, 123, 124, 125, 126, 127, 128, 129, 130, 131, 132, 133, 134, 135, 136, 137, 138, 139, 140, 141, 142, 143, 144, 145, 146, 147, 148, 149, 150, 151, 152, 153, 154, 155, 156, 157, 158, 159, 160, 161, 162, 163, 164, 165, 166, 167, 168, 169, 170, 171, 172, 173, 174, 175, 176, 177, 178, 179, 180, 181, 182, 183, 184, 185, 186, 187, 188, 189, 190, 191, 192, 193, 194, 195, 196, 197, 198, 199, 200, 201, 202, 203, 204, 205, 206, 207, 208, 209, 210, 211, 212, 213, 214, 215, 216, 217, 218, 219, 220, 221, 222, 223, 224, 225, 226, 227, 228, 229, 230, 231, 232, 233, 234, 235, 236, 237, 238, 239, 240, 241, 242, 243, 244, 245, 246, 247, 248, 249, 250, 251, 252, 253, 254, 255, 256, 257, 258, 259, 260, 261, 262, 263, 264, 265, 266, 267, 268, 269, 270, 271, 272, 273, 274, 275, 276, 277, 278, 279, 280, 281, 282, 283, 284, 285, 286, 287, 288, 289, 290, 291, 292, 293, 294, 295, 296, 297, 298, 299, 300, 301, 302, 303, 304, 305, 306, 307, 308, 309, 310, 311, 312, 313, 314, 315, 316, 317, 318, 319, 320, 321, 322, 323, 324, 325, 326, 327, 328, 329, 330, 331, 332, 333, 334, 335, 336, 337, 338, 339, 340, 341, 342, 343, 344, 345, 346, 347, 348, 349, 350, 351, 352, 353, 354, 355, 356, 357, 358, 359, 360, 361, 362, 363, 364, 365, 366, 367], [1.0, 1.0, 1.0, 1.0, 1.0, 1.0, 1.0, 1.0, 1.0, 1.0, 1.0, 1.0, 1.0, 1.0, 1.0, 1.0, 1.0, 1.0, 1.0, 1.0, 1.0, 1.0, 1.0, 1.0, 1.0, 1.0, 1.0, 1.0, 1.0, 1.0, 1.0, 1.0, 1.0, 1.0, 1.0, 1.0, 1.0, 1.0, 1.0, 1.0, 1.0, 1.0, 1.0, 1.0, 1.0, 1.0, 1.0, 1.0, 1.0, 1.0, 1.0, 1.0, 1.0, 1.0, 1.0, 1.0, 1.0, 1.0, 1.0, 1.0, 0.0, 0.0, 0.0, 0.0, 0.0, 0.0, 0.0, 0.0, 0.0, 0.0, 0.0, 0.0, 0.0, 0.0, 0.0, 0.0, 0.0, 0.0, 0.0, 0.0, 0.0, 0.0, 0.0, 0.0, 0.0, 0.0, 0.0, 0.0, 0.0, 0.0, 0.0, 0.0, 0.0, 0.0, 0.0, 0.0, 0.0, 0.0, 0.0, 0.0, 0.0, 0.0, 0.0, 0.0, 0.0, 0.0, 0.0, 0.0, 0.0, 0.0, 0.0, 0.0, 0.0, 0.0, 0.0, 0.0, 0.0, 0.0, 0.0, 0.0, 0.0, 0.0, 0.0, 0.0, 0.0, 0.0, 0.0, 0.0, 0.0, 0.0, 0.0, 0.0, 0.0, 0.0, 0.0, 0.0, 0.0, 0.0, 0.0, 0.0, 0.0, 0.0, 0.0, 0.0, 0.0, 0.0, 0.0, 0.0, 0.0, 0.0, 0.0, 0.0, 0.0, 0.0, 0.0, 0.0, 0.0, 0.0, 0.0, 0.0, 0.0, 0.0, 0.0, 0.0, 0.0, 0.0, 0.0, 0.0, 0.0, 0.0, 0.0, 0.0, 0.0, 0.0, 0.0, 0.0, 0.0, 0.0, 0.0, 0.0, 0.0, 0.0, 0.0, 0.0, 0.0, 0.0, 0.0, 0.0, 0.0, 0.0, 0.0, 0.0, 0.0, 0.0, 0.0, 0.0, 0.0, 0.0, 0.0, 0.0, 0.0, 0.0, 0.0, 0.0, 0.0, 0.0, 0.0, 0.0, 0.0, 0.0, 0.0, 0.0, 0.0, 0.0, 0.0, 0.0, 0.0, 0.0, 0.0, 0.0, 0.0, 0.0, 0.0, 0.0, 0.0, 0.0, 0.0, 0.0, 0.0, 0.0, 0.0, 0.0, 0.0, 0.0, 0.0, 0.0, 0.0, 0.0, 0.0, 0.0, 0.0, 0.0, 0.0, 0.0, 0.0, 0.0, 0.0, 0.0, 0.0, 0.0, 0.0, 0.0, 0.0, 0.0, 0.0, 0.0, 0.0, 0.0, 0.0, 0.0, 0.0, 0.0, 0.0, 0.0, 0.0, 0.0, 0.0, 0.0, 0.0, 0.0, 0.0, 0.0, 0.0, 0.0, 0.0, 0.0, 0.0, 0.0, 0.0, 0.0, 0.0, 0.0, 0.0, 0.0, 0.0, 0.0, 0.0, 0.0, 0.0, 0.0, 0.0, 0.0, 0.0, 0.0, 0.0, 0.0, 0.0, 0.0, 0.0, 0.0, 0.0, 0.0, 0.0, 0.0, 0.0, 0.0, 0.0, 0.0, 0.0, 0.0, 0.0, 0.0, 0.0, 0.0, 0.0, 0.0, 0.0, 0.0, 0.0, 0.0, 0.0, 0.0, 0.0, 0.0, 0.0, 0.0, 0.0, 0.0, 0.0, 0.0, 0.0, 0.0, 0.0, 0.0, 0.0, 0.0, 0.0, 0.0, 0.0, 0.0, 0.0, 0.0, 0.0, 0.0, 0.0, 0.0, 0.0, 0.0, 0.0, 0.0, 0.0, 0.0, 0.0, 0.0, 0.0, 0.0, 0.0, 0.0, 0.0, 0.0, 0.0, 0.0, 0.0, 0.0, 0.0, 0.0, 0.0, 0.0]): _vg.add([_i], _w, 'REPLACE')
_m = ob_tram.modifiers.new('Armature', 'ARMATURE')
_m.object = ob_armature
ob_armature.location = (0.0, 0.0, 0.5)

# ---- collection membership
col_collection.objects.link(ob_tram)
col_collection.objects.link(ob_armature)

# ---- scene / render settings (as saved in the file)
scene.frame_start = 0; scene.frame_end = 24; scene.frame_set(18)
scene.render.engine = 'BLENDER_EEVEE_NEXT'
bpy.context.view_layer.update()

# ---- added for rendering (the .blend has no active camera): camera
cam_auto = bpy.data.cameras.new('AutoCamera')
cam_auto.lens = 50.0
cam_auto.sensor_width = 36.0
cam_auto.clip_end = 1000.0
ob_auto_camera = bpy.data.objects.new('AutoCamera', cam_auto)
scene.collection.objects.link(ob_auto_camera)
ob_auto_camera.location = (5.4803, -6.57636, 5.85091)
ob_auto_camera.rotation_euler = (1.09748, -7.21219e-08, 0.694738)
scene.camera = ob_auto_camera
bpy.context.view_layer.update()

